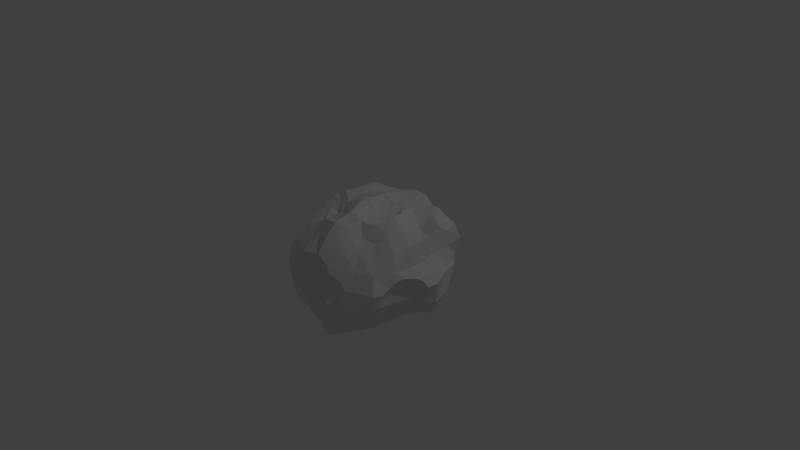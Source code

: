 # Source: asteroid_hi.blend  (saved by Blender 2.72.0; exported with 4.5.12 LTS)
import bpy
from mathutils import Matrix  # noqa: F401  (used for matrix-valued properties, if any)

bpy.ops.wm.read_factory_settings(use_empty=True)
scene = bpy.context.scene
scene.name = 'Scene'

# ---- collections
col_collection_1 = bpy.data.collections.new('Collection 1'); scene.collection.children.link(col_collection_1)

# ---- materials (node trees are filled in below, after node groups)
mat_material = bpy.data.materials.new('Material')
mat_material.alpha_threshold = 0.0
mat_material.use_transparent_shadow = False
mat_material.roughness = 0.5
mat_material.line_color = (0.0, 0.0, 0.0, 1.0)

# ---- material node trees

# ---- world
world_world = bpy.data.worlds.new('World'); scene.world = world_world
world_world.color = (0.05088, 0.05088, 0.05088)
world_world.use_sun_shadow = False
world_world.sun_shadow_jitter_overblur = 0.0
world_world.cycles.sampling_method = 'MANUAL'
world_world.cycles.sample_map_resolution = 256

# ---- cameras
cam_camera = bpy.data.cameras.new('Camera')
cam_camera.clip_end = 100.0
cam_camera.lens = 35.0
cam_camera.sensor_width = 32.0
cam_camera.sensor_height = 18.0
cam_camera.ortho_scale = 7.314
cam_camera.dof.focus_distance = 0.0
cam_camera.dof.aperture_fstop = 128.0

# ---- lights
light_lamp = bpy.data.lights.new('Lamp', 'POINT')
light_lamp.transmission_factor = 0.0
light_lamp.cutoff_distance = 30.0
light_lamp.energy = 100.0
light_lamp.shadow_buffer_clip_start = 1.001
light_lamp.shadow_soft_size = 0.1
light_lamp.shadow_maximum_resolution = 0.006
light_lamp.use_absolute_resolution = True
light_lamp.cycles.use_multiple_importance_sampling = False

# ---- meshes
me_cube = bpy.data.meshes.new('Cube')
me_cube.from_pydata([(0.4149, 0.5771, -0.5029), (0.4772, 0.4337, -0.5593), (0.3081, 0.4704, -0.6118), (0.2541, 0.6088, -0.5379), (0.6573, 0.5287, -0.4544), (0.4845, 0.3397, -0.6396), (0.2782, 0.6161, -0.366), (0.1241, 0.5355, -0.7144), (0.472, 0.6249, -0.355), (0.5357, 0.3381, -0.6151), (0.5981, 0.3406, -0.6004), (0.5301, 0.3392, -0.617), (0.3598, 0.2937, -0.6836), (0.3752, 0.3052, -0.6754), (0.09316, 0.7154, -0.4331), (0.09577, 0.7118, -0.6414), (0.3508, 0.2945, -0.6901), (0.7922, 0.5983, -0.2772), (0.6008, 0.3406, -0.5998), (0.8115, 0.3587, -0.5322), (0.4824, 0.2237, -0.5814), (0.2773, 0.2, -0.7196), (0.3229, 0.6603, -0.1569), (0.1031, 0.7398, -0.1873), (0.029, 0.7328, -0.6838), (0.3315, 0.2854, -0.7014), (0.1452, 0.3112, -0.7756), (0.559, 0.705, -0.1829), (0.9341, 0.393, -0.3223), (0.2538, 0.1467, -0.7237), (0.01441, 0.7971, -0.5668), (-0.05234, 0.8929, -0.4196), (-0.04834, 0.5992, -0.7822), (0.03415, 0.7477, -0.6754), (0.2771, 0.1997, -0.7196), (-0.0517, 0.339, -0.8736), (0.8319, 0.6285, -0.045), (0.9086, 0.3778, -0.05035), (0.7016, 0.318, -0.5891), (0.7303, 0.2203, -0.5177), (0.8746, 0.1403, -0.5484), (0.434, -0.02058, -0.6095), (0.2475, 0.1566, -0.7355), (0.4352, 0.9102, -0.02953), (0.2091, 1.054, -0.03139), (0.0003044, 0.8121, -0.5161), (-0.01508, 0.8302, -0.4818), (-0.05489, 0.9432, -0.2585), (-0.04813, 0.5801, -0.788), (-0.0487, 0.6568, -0.6143), (-0.05358, 0.5916, -0.7845), (0.145, 0.1109, -0.7853), (-0.05149, 0.1125, -0.9629), (0.665, 0.8229, -0.03362), (1.043, 0.1122, -0.04881), (0.7649, 0.2918, -0.5809), (0.7515, 0.3021, -0.5803), (0.6432, 0.04993, -0.515), (0.8695, 0.1538, -0.5492), (1.011, 0.1222, -0.3397), (0.8818, 0.1205, -0.5471), (0.2543, -0.08094, -0.757), (0.2428, 0.1352, -0.7387), (-0.04512, 1.158, -0.03998), (-0.01326, 0.8264, -0.4876), (-0.1512, 0.7793, -0.3843), (-0.1167, 0.9125, -0.3533), (-0.1275, 0.9144, -0.3468), (-0.05627, 0.5892, -0.7852), (-0.1918, 0.4986, -0.7367), (-0.1153, 0.536, -0.8022), (-0.08303, 0.1202, -0.9594), (0.7006, 0.8693, 0.197), (0.7415, 0.588, 0.1748), (0.715, 0.3168, 0.1552), (0.8554, 0.1793, -0.5578), (0.8158, 0.01932, -0.5084), (0.7938, -0.009686, -0.5082), (0.8102, -0.1121, -0.2707), (0.864, 0.09765, -0.5375), (0.652, -0.1749, -0.5631), (0.2458, 0.1126, -0.7383), (0.4234, -0.2518, -0.7054), (0.4555, 0.9858, 0.2116), (0.2183, 1.053, 0.2207), (-0.2685, 0.9745, -0.2768), (-0.1728, 0.9391, -0.313), (-0.2793, 0.981, -0.2728), (-0.06793, 0.5789, -0.788), (-0.2691, 0.579, -0.524), (0.00198, 0.02483, -0.9537), (-0.1853, 0.4946, -0.8153), (-0.1497, 0.1327, -0.9533), (-0.06771, 0.1128, -0.9625), (0.9161, -0.03444, -0.1676), (0.8344, 0.1124, 0.192), (0.7313, -0.09303, -0.5056), (0.7202, -0.068, -0.5307), (0.8974, -0.03937, -0.1867), (0.1681, 0.01336, -0.8471), (0.2367, -0.2274, -0.8788), (-0.04728, 1.054, 0.2134), (-0.3238, 0.8858, -0.2511), (-0.2852, 0.9794, -0.2704), (-0.302, 1.055, -0.03899), (-0.4122, 0.4394, -0.7072), (0.1588, -0.003119, -0.8608), (-0.05129, 0.1025, -0.9649), (-0.3005, 0.3695, -0.9447), (-0.2651, 0.4425, -0.8811), (-0.2551, 0.1313, -0.9522), (-0.06456, -0.003731, -0.9141), (-0.2184, 0.08577, -0.9237), (0.7238, 0.5712, 0.4044), (0.7216, 0.5927, 0.3957), (0.7208, 0.5578, 0.411), (1.001, -0.01849, -0.08072), (0.6721, 0.3063, 0.4017), (0.9768, -0.07631, 0.03385), (0.7634, -0.04367, -0.5197), (0.8943, -0.04206, -0.1896), (0.5602, -0.2535, -0.6496), (0.6716, -0.1589, -0.557), (0.1573, -0.04105, -0.8874), (0.2898, -0.2362, -0.8317), (0.6537, 0.8113, 0.393), (0.3731, 0.8119, 0.3741), (0.1692, 0.9018, 0.4235), (-0.3154, 1.067, 0.2265), (-0.3661, 0.7069, -0.3453), (-0.2977, 0.9762, -0.2653), (-0.2933, 0.4318, -0.8904), (-0.5146, 0.5619, -0.4771), (0.04086, -0.06844, -0.9532), (-0.298, 0.1239, -0.9569), (-0.2913, 0.1226, -0.955), (-0.2581, -0.09782, -0.8832), (0.714, 0.6339, 0.3797), (1.013, -0.02362, -0.06757), (0.9389, -0.06984, 0.01252), (0.8954, -0.03954, -0.184), (0.7886, 0.1107, 0.4562), (0.8549, -0.1359, 0.2031), (1.019, -0.04392, -0.02428), (0.7739, -0.2254, -0.271), (0.8359, -0.1208, -0.2431), (0.641, -0.1956, -0.5804), (0.4774, -0.2763, -0.6981), (0.7171, -0.09073, -0.5361), (0.6582, -0.1779, -0.5645), (0.1881, -0.1417, -0.9494), (0.3815, -0.2559, -0.7561), (0.2463, -0.2343, -0.8767), (0.6996, 0.6861, 0.3736), (-0.04404, 0.9529, 0.453), (-0.2409, 0.8582, 0.4023), (-0.442, 0.9192, -0.2607), (-0.5186, 0.9142, 0.1822), (-0.3587, 0.4293, -0.8569), (-0.4974, 0.4202, -0.8248), (-0.5639, 0.4788, -0.6374), (0.03296, -0.126, -0.9368), (-0.2835, 0.4339, -0.8938), (-0.309, 0.1166, -0.9556), (-0.1103, -0.2223, -0.8909), (-0.404, 0.02065, -0.9286), (0.7198, 0.5527, 0.4134), (0.6557, 0.609, 0.4043), (1.033, -0.05046, -0.04429), (0.8378, -0.1335, -0.08925), (0.8129, -0.1319, 0.4558), (0.6806, 0.3467, 0.6822), (0.9521, -0.1228, 0.06599), (0.7867, -0.186, -0.2706), (0.6489, -0.3011, -0.4582), (0.7913, -0.1773, -0.2672), (0.6501, -0.187, -0.5713), (0.5583, -0.2582, -0.6478), (0.4301, -0.2796, -0.7325), (0.2141, -0.1917, -0.9213), (0.04663, -0.1036, -0.9576), (0.4119, -0.2767, -0.7487), (0.377, -0.3084, -0.7536), (0.1938, -0.3765, -0.8923), (0.2403, -0.2313, -0.8837), (0.5838, 0.7913, 0.4353), (0.6738, 0.7524, 0.3884), (0.3344, 0.7288, 0.5691), (0.149, 0.7981, 0.6342), (-0.4528, 0.8063, 0.3725), (-0.4566, 0.8073, 0.3705), (-0.5485, 0.7515, -0.3084), (-0.5171, 0.8725, -0.2803), (-0.5181, 0.8845, -0.04223), (-0.4584, 0.8062, 0.3699), (-0.5354, 0.357, -0.8869), (-0.5025, 0.4213, -0.8219), (-0.5617, 0.4622, -0.6691), (-0.582, 0.4962, -0.6048), (0.06081, -0.1323, -0.974), (-0.3675, 0.07972, -0.9494), (-0.2963, -0.2861, -0.8842), (-0.4497, -0.1979, -0.9054), (0.6448, 0.7244, 0.3839), (0.7118, 0.5093, 0.4468), (0.8578, -0.2299, 0.05521), (0.7874, -0.1808, -0.2628), (0.709, -0.1229, 0.6009), (0.7082, 0.1161, 0.603), (0.7008, 0.4489, 0.5196), (0.7385, -0.3376, 0.4144), (0.9392, -0.1602, 0.08195), (0.7907, -0.1781, -0.2678), (0.7379, -0.352, -0.2632), (0.5422, -0.4749, -0.6312), (0.2031, -0.1725, -0.9377), (0.3814, -0.5727, -0.725), (0.5602, 0.7835, 0.4518), (0.62, 0.7953, 0.426), (0.6671, 0.7649, 0.3965), (0.4915, 0.7507, 0.5197), (-0.04104, 0.8036, 0.6362), (-0.1988, 0.7319, 0.5712), (-0.4269, 0.8111, 0.3839), (-0.602, 0.5866, -0.4843), (-0.6291, 0.6729, -0.4116), (-0.5036, 0.8883, -0.2753), (-0.507, 0.8939, -0.2577), (-0.7529, 0.8233, 0.1697), (-0.5306, 0.7814, 0.3399), (-0.6069, 0.4619, -0.6065), (-0.595, 0.5742, -0.4987), (-0.5881, 0.5105, -0.5871), (0.06397, -0.1492, -0.9849), (-0.01714, -0.3053, -0.9488), (-0.5586, 0.116, -0.9173), (-0.2107, -0.3994, -0.9179), (-0.4215, 0.03394, -0.9447), (-0.5034, -0.1338, -0.9371), (-0.4598, -0.02111, -0.9417), (0.6586, 0.4998, 0.4777), (0.5416, 0.708, 0.4574), (0.7642, -0.2985, -0.1149), (0.6294, -0.2997, 0.5229), (0.4344, 0.1129, 0.7406), (0.6982, 0.434, 0.545), (0.8177, -0.3807, 0.2042), (0.9166, -0.2154, 0.1019), (0.7322, -0.369, -0.2729), (0.6293, -0.5665, -0.4657), (0.1935, -0.1536, -0.9472), (0.1903, -0.6463, -0.8), (0.6377, 0.7955, 0.425), (0.6532, 0.7887, 0.4147), (0.656, 0.7854, 0.4099), (0.1355, 0.5476, 0.6481), (0.4623, 0.7299, 0.5624), (-0.04627, 0.5677, 0.6679), (-0.3195, 0.8025, 0.5058), (-0.4076, 0.8135, 0.3977), (-0.4851, 0.7133, 0.3718), (-0.6746, 0.501, -0.4255), (-0.6299, 0.7061, -0.393), (-0.5989, 0.7687, -0.3346), (-0.5369, 0.8464, -0.2935), (-0.451, 0.9148, -0.2629), (-0.693, 0.7647, -0.2161), (-0.7603, 0.817, -0.03828), (-0.6451, 0.7141, 0.3276), (-0.7509, 0.3256, -0.7478), (0.04889, -0.1984, -0.9865), (-0.4204, -0.3843, -0.9268), (-0.4471, -0.001183, -0.9434), (-0.4881, -0.2051, -0.9276), (-0.5528, -0.141, -0.9277), (0.5498, 0.5759, 0.5126), (0.7971, -0.4304, 0.01827), (0.4926, -0.1692, 0.7184), (0.5021, -0.1132, 0.7465), (0.5047, -0.1271, 0.7388), (0.4955, -0.1646, 0.7204), (0.3952, 0.3052, 0.6689), (0.588, 0.4645, 0.5941), (0.6967, 0.4252, 0.5734), (0.8915, -0.3108, 0.1169), (0.562, -0.486, 0.3298), (0.4604, -0.3836, 0.4613), (0.7321, -0.3694, -0.2731), (0.4429, -0.7391, -0.5318), (-0.04684, -0.4334, -1.001), (0.235, -0.833, -0.5746), (0.3618, 0.522, 0.6248), (0.4644, 0.6682, 0.5681), (0.4603, 0.7273, 0.5676), (-0.3207, 0.8052, 0.5022), (-0.3074, 0.7445, 0.5854), (-0.3783, 0.7361, 0.4452), (-0.3507, 0.8153, 0.4649), (-0.6303, 0.6893, -0.403), (-1.008, 0.6576, -0.04135), (-0.8658, 0.5977, 0.183), (-0.5588, 0.7645, 0.3373), (-0.8929, 0.3558, -0.5325), (-0.01541, -0.311, -0.9988), (-0.1255, -0.4149, -0.9793), (-0.7927, 0.1162, -0.7865), (-0.3006, -0.3966, -0.9247), (-0.4426, -0.3663, -0.9337), (-0.4902, -0.2215, -0.9286), (-0.5039, -0.1423, -0.9373), (0.8842, -0.3238, 0.1155), (0.8556, -0.3865, 0.09036), (0.7345, -0.4746, -0.1521), (0.4341, 0.09389, 0.7422), (0.4669, 0.0675, 0.7384), (0.4894, 0.02787, 0.7375), (0.5088, -0.07139, 0.7419), (0.3731, -0.2946, 0.6565), (0.3723, -0.2974, 0.655), (0.4315, -0.2625, 0.6696), (0.4182, -0.2744, 0.664), (0.5583, 0.4717, 0.6513), (0.4322, 0.1221, 0.7372), (0.6942, 0.4216, 0.5931), (0.6708, -0.596, 0.1695), (0.7278, -0.3944, -0.279), (0.4785, -0.8102, -0.3186), (-0.04612, -0.7537, -0.9112), (-0.0457, -0.8946, -0.612), (0.4569, 0.6584, 0.599), (0.142, 0.3072, 0.6808), (-0.04884, 0.3302, 0.7537), (0.454, 0.6727, 0.5926), (-0.2302, 0.5474, 0.6592), (-0.3232, 0.8082, 0.4987), (-0.3307, 0.6731, 0.5616), (-0.3104, 0.7063, 0.603), (-0.5965, 0.6814, 0.3514), (-0.4332, 0.6151, 0.4801), (-0.3313, 0.8153, 0.4908), (-0.8369, 0.5819, -0.2536), (-0.632, 0.7004, -0.3978), (-0.7724, 0.545, 0.3875), (-0.58, 0.7457, 0.343), (-0.9613, 0.1197, -0.5692), (-1.05, 0.4025, -0.3299), (-0.04657, -0.3423, -1.006), (-0.1539, -0.4211, -0.9683), (-0.7676, -0.1046, -0.7699), (-0.2455, -0.4197, -0.9378), (-0.4103, -0.3933, -0.9331), (-0.4279, -0.3861, -0.934), (-0.5573, -0.3952, -0.9416), (0.486, 0.5655, 0.6257), (0.5021, 0.539, 0.6341), (0.4698, 0.6087, 0.6131), (0.8507, -0.3993, 0.08273), (0.8214, -0.4609, 0.0398), (0.78, -0.5948, -0.08419), (0.4339, 0.09396, 0.7422), (0.3706, -0.2954, 0.6558), (0.6398, 0.418, 0.6681), (0.4186, 0.1604, 0.7232), (0.4324, 0.1142, 0.7402), (0.6441, 0.4161, 0.6684), (0.6757, 0.4153, 0.6513), (0.6711, 0.4062, 0.6708), (0.8167, -0.4742, 0.02654), (0.4262, -0.6813, 0.1779), (0.3608, -0.5638, 0.3623), (0.2873, -0.4276, 0.5028), (0.7101, -0.6476, -0.2842), (0.2355, -0.8787, -0.3267), (0.01363, -0.9503, -0.4003), (-0.3288, 0.6446, 0.6339), (-0.3328, 0.6316, 0.6394), (-0.6384, 0.7111, 0.3571), (-0.5615, 0.5829, 0.4249), (-1.043, 0.3962, -0.04739), (-0.6949, 0.6174, 0.4463), (-0.9372, 0.3609, 0.2027), (-0.6404, 0.7097, 0.3585), (-1.088, 0.1207, -0.3381), (-0.1388, -0.418, -0.9743), (-0.09151, -0.3845, -0.9967), (-0.2945, -0.4, -0.9269), (-0.4122, -0.3928, -0.9335), (-0.7577, -0.3321, -0.7646), (0.5051, 0.5353, 0.6353), (0.801, -0.5728, -0.04291), (0.7468, -0.5717, -0.2342), (0.7361, -0.5445, -0.252), (0.7308, -0.4468, -0.2661), (0.4324, 0.1113, 0.7405), (0.4324, 0.09482, 0.7419), (0.3656, -0.2979, 0.6552), (0.3566, 0.2326, 0.6986), (0.4302, 0.1244, 0.7088), (0.4324, 0.1129, 0.7403), (0.6481, 0.415, 0.6672), (0.7471, -0.6736, -0.04528), (0.4759, -0.7758, -0.04765), (0.3422, -0.3051, 0.6492), (0.2802, -0.3207, 0.6377), (0.2547, -0.3237, 0.6371), (0.1487, -0.3234, 0.6513), (0.3587, -0.8527, -0.1843), (-0.2871, -0.6527, -0.8081), (0.01153, -0.9505, -0.4012), (0.2411, 0.2687, 0.6906), (0.04135, 0.2697, 0.7253), (-0.4037, 0.2086, 0.6788), (-0.355, 0.5927, 0.657), (-0.4071, 0.5428, 0.6147), (-0.6584, 0.6826, 0.3768), (-0.6665, 0.5889, 0.4172), (-0.5083, 0.5143, 0.5356), (-0.6967, 0.6123, 0.4551), (-0.8109, 0.2169, 0.4649), (-1.016, 0.02493, -0.3599), (-1.073, 0.1186, -0.1878), (-0.835, -0.09831, -0.5117), (-0.5179, -0.636, -0.7954), (0.7825, -0.593, -0.07963), (0.7579, -0.5845, -0.2168), (0.4313, 0.08209, 0.7272), (0.3532, 0.2346, 0.698), (0.3556, 0.2321, 0.6969), (0.2067, -0.7951, 0.2098), (0.3051, -0.8174, 0.03747), (0.1701, -0.6735, 0.4225), (0.1371, -0.3332, 0.6553), (0.1177, -0.5167, 0.5864), (0.3071, -0.8643, -0.2327), (-0.3272, -0.8334, -0.5751), (0.05627, -0.9387, -0.3743), (-0.1549, -0.9317, -0.4169), (-0.04636, -0.9606, -0.4168), (0.1941, 0.2726, 0.6915), (0.1032, 0.2711, 0.7006), (0.01498, 0.2609, 0.7368), (-0.4398, 0.5114, 0.7014), (-0.06258, 0.1551, 0.7654), (-0.4137, 0.5299, 0.6898), (-0.3951, 0.5498, 0.6784), (-0.6147, 0.4908, 0.5255), (-1.06, 0.116, 0.0179), (-0.6999, 0.5891, 0.4844), (-0.6943, 0.5197, 0.6063), (-1.063, 0.1136, 0.2439), (-1.003, 0.006225, -0.3632), (-1.023, 0.0314, -0.3554), (-1.08, 0.07627, -0.2909), (-0.9561, -0.06538, -0.367), (-0.9155, -0.1214, -0.3645), (-0.6995, -0.5376, -0.6974), (-0.7633, -0.3149, -0.4745), (0.7805, -0.5951, -0.08392), (0.7802, -0.5952, -0.08496), (0.4308, 0.0761, 0.7207), (0.4308, 0.07686, 0.7211), (0.3315, 0.1242, 0.6566), (0.3324, -0.8133, 0.01904), (0.1096, -0.3363, 0.6598), (0.09635, -0.3371, 0.6623), (0.09354, -0.3364, 0.6631), (0.07703, -0.3247, 0.6712), (-0.04245, -0.3414, 0.6894), (0.3719, -0.8425, -0.1572), (0.3, -0.8659, -0.2388), (-0.1275, -0.9393, -0.417), (0.08949, -0.9322, -0.3403), (-0.009439, -0.8492, -0.2701), (-0.1619, -0.93, -0.4163), (0.2311, 0.2478, 0.6734), (0.1902, 0.2722, 0.691), (0.1439, 0.2533, 0.6866), (-0.01372, 0.2324, 0.7262), (0.09284, 0.222, 0.6763), (-0.003527, 0.2538, 0.7437), (-0.5735, 0.2109, 0.6763), (-0.4006, 0.06396, 0.6738), (-0.04813, 0.1982, 0.7634), (-0.4443, 0.5083, 0.7024), (-0.687, 0.5245, 0.5225), (-0.5193, 0.4659, 0.6428), (-1.069, 0.1323, -0.153), (-1.058, 0.1255, -0.04345), (-0.724, 0.1992, 0.6075), (-0.8706, 0.06154, 0.4939), (-0.8937, -0.1129, -0.3268), (-0.9278, 0.03056, -0.13), (-1.052, 0.05284, -0.3262), (-0.9081, -0.1316, -0.3641), (-0.5637, -0.799, -0.5614), (-0.8215, -0.3259, -0.2779), (-0.8165, -0.347, -0.2681), (0.3954, 0.04095, 0.6508), (0.3659, 0.02464, 0.6351), (0.3757, 0.03349, 0.6403), (0.06464, -0.8479, 0.2239), (-0.006839, -0.8485, 0.2711), (0.2731, -0.8232, 0.06518), (0.3586, -0.8136, -0.006686), (0.336, -0.8078, -0.01066), (-0.04496, -0.7419, 0.4612), (-0.04615, -0.5701, 0.6373), (0.01232, -0.273, 0.7), (0.02297, -0.2819, 0.6951), (0.3855, -0.8309, -0.1209), (0.2978, -0.8665, -0.2398), (0.1836, -0.908, -0.2757), (0.02579, 0.1087, 0.6771), (-0.03899, 0.2182, 0.7587), (-0.06257, 0.1151, 0.7683), (-0.6243, 0.4719, 0.6351), (-1.066, 0.1374, -0.131), (-1.064, 0.1372, -0.1078), (-0.9855, 0.08875, 0.07776), (-1.06, 0.1021, 0.1054), (-0.6829, 0.5522, 0.5813), (-0.6149, 0.4873, 0.6543), (-0.8985, -0.06965, 0.3746), (-0.812, -0.1911, -0.1149), (-0.8653, -0.2156, -0.335), (-0.7562, -0.6038, -0.4907), (-0.828, -0.3026, -0.2941), (-0.8151, -0.3629, -0.2734), (0.2638, 0.01176, 0.6082), (0.3217, 0.003046, 0.6248), (0.3377, 0.01523, 0.6282), (0.1771, 0.1182, 0.6444), (0.1006, -0.8466, 0.1977), (-0.0477, -0.8489, 0.298), (0.2195, -0.8426, 0.09115), (0.3827, -0.8225, -0.04651), (-0.2088, -0.5166, 0.5826), (-0.04534, -0.115, 0.8065), (0.01077, -0.2727, 0.7008), (-0.01681, -0.2614, 0.7189), (-0.02481, -0.2474, 0.7296), (-0.03949, -0.1468, 0.7876), (-0.03369, -0.1148, 0.8014), (0.3874, -0.8267, -0.09651), (0.248, -0.8198, -0.1155), (0.1627, -0.866, -0.2127), (0.2351, -0.8836, -0.2515), (-0.338, -0.9074, -0.3332), (0.1172, -0.9268, -0.3119), (0.2051, -0.8978, -0.2656), (0.1421, -0.8852, -0.2249), (-0.1642, -0.9296, -0.4154), (-0.2252, -0.8473, -0.2535), (-0.06452, 0.09934, 0.742), (-0.4903, 0.4919, 0.7072), (-0.5868, 0.0654, 0.6914), (-0.06245, 0.09704, 0.7712), (-0.523, 0.4774, 0.6986), (-0.6707, 0.5414, 0.6026), (-0.5795, 0.4766, 0.6741), (-1.058, 0.06344, 0.1756), (-0.6792, 0.5511, 0.5916), (-0.6505, 0.5261, 0.623), (-0.7404, 0.06336, 0.6219), (-1.021, -0.03905, 0.2833), (-0.838, -0.1028, 0.4745), (-0.866, -0.0726, 0.1229), (-0.5929, -0.8684, -0.339), (-0.8163, -0.4653, -0.2672), (-0.7706, -0.4371, -0.09156), (0.2592, -0.02071, 0.6191), (-0.03924, -0.7976, 0.1512), (0.12, -0.8501, 0.1756), (-0.08273, -0.8371, 0.2876), (0.1396, -0.8591, 0.1431), (0.1726, -0.8578, 0.1095), (0.1989, -0.8168, 0.0191), (-0.3551, -0.2022, 0.5504), (-0.03354, -0.114, 0.8017), (0.122, -0.8459, -0.1023), (0.122, -0.8568, -0.1427), (0.1768, -0.9102, -0.2776), (0.1344, -0.8796, -0.2132), (-0.286, -0.9208, -0.3367), (-0.1333, -0.7937, -0.05418), (0.1263, -0.01482, 0.6208), (0.006418, -0.004406, 0.7031), (-0.5418, -0.05197, 0.597), (-0.04705, 0.05248, 0.7795), (-0.9737, -0.02369, 0.2781), (-1.057, 0.05547, 0.1835), (-0.7063, -0.06095, 0.5841), (-1.046, 0.0002488, 0.2398), (-0.877, -0.1102, 0.3957), (-0.7885, -0.2884, 0.1034), (-0.81, -0.6595, -0.2892), (-0.8167, -0.5197, -0.2629), (0.1653, -0.03902, 0.6278), (0.2355, -0.02065, 0.6197), (0.09988, -0.8201, -0.0322), (-0.09785, -0.8351, 0.2784), (0.1482, -0.8594, 0.08756), (-0.2556, -0.6589, 0.4171), (-0.391, -0.451, 0.5159), (-0.03347, -0.1136, 0.8019), (-0.3861, -0.06737, 0.6368), (0.1243, -0.8446, -0.09492), (-0.3815, -0.9217, -0.2826), (0.145, -0.923, -0.2749), (0.1487, -0.9067, -0.2563), (-0.318, -0.9167, -0.3132), (-0.3638, -0.8409, -0.06837), (-0.01986, -0.03002, 0.7652), (-0.8579, -0.2454, 0.2932), (-0.8761, -0.1128, 0.3962), (-0.6288, -0.161, 0.5038), (-0.6085, -0.8857, -0.0485), (-0.7989, -0.4706, 0.1607), (-0.8223, -0.5511, -0.2348), (-0.8194, -0.6135, -0.06885), (0.1166, -0.04411, 0.6394), (0.1538, -0.03934, 0.63), (0.1699, -0.8589, 0.11), (0.1298, -0.8423, 0.01746), (0.1258, -0.8414, -0.0661), (-0.4786, -0.1586, 0.4808), (-0.0345, -0.1021, 0.8006), (-0.03489, -0.1076, 0.8015), (-0.4005, -0.9283, -0.2595), (-0.3713, -0.9201, -0.2902), (-0.2544, -0.8117, 0.1695), (0.045, -0.0449, 0.6686), (0.09196, -0.04022, 0.6474), (-0.01681, -0.03937, 0.7585), (0.00486, -0.03526, 0.7313), (0.02457, -0.04483, 0.7081), (-0.03291, 0.01081, 0.7815), (-0.8431, -0.1644, 0.3947), (-0.832, -0.1886, 0.3865), (-0.7686, -0.2347, 0.438), (-0.8609, -0.7047, -0.04351), (-0.4638, -0.9565, -0.1673), (-0.8434, -0.615, -0.1312), (-0.1511, -0.8362, 0.2741), (0.1572, -0.8663, 0.1044), (0.1638, -0.863, 0.1078), (0.1325, -0.84, -0.02746), (-0.4573, -0.5682, 0.3673), (-0.5252, -0.3636, 0.4344), (-0.03343, -0.08386, 0.7972), (0.129, -0.8407, -0.04741), (-0.3412, -0.9187, -0.3042), (-0.4101, -0.87, 0.1322), (-0.4247, -0.8743, 0.1078), (-0.02008, -0.03767, 0.7674), (-0.01134, -0.02616, 0.7801), (-0.8136, -0.2267, 0.373), (-0.8049, -0.2555, 0.3545), (-0.7934, -0.6296, 0.189), (-0.5024, -0.9434, -0.07146), (-0.8556, -0.5961, 0.07766), (-0.8461, -0.5473, 0.1486), (-0.8513, -0.6212, -0.09293), (-0.8657, -0.6286, -0.0637), (0.1583, -0.867, 0.1051), (-0.293, -0.857, 0.2476), (0.1586, -0.8667, 0.1053), (-0.3277, -0.8684, 0.2348), (-0.3257, -0.868, 0.2362), (-0.03326, -0.08092, 0.7967), (-0.02757, -0.06856, 0.7927), (-0.3297, -0.8688, 0.2332), (-0.5364, -0.7248, 0.1924), (-0.443, -0.8908, 0.06058), (-0.01981, -0.04794, 0.7817), (-0.6807, -0.5131, 0.3466), (-0.8488, -0.448, 0.2325), (-0.503, -0.9433, -0.06935), (-0.871, -0.6122, 0.02559), (-0.849, -0.4938, 0.1954), (-0.8774, -0.6284, -0.04246), (-0.02857, -0.06658, 0.7838), (-0.5031, -0.9433, -0.06837), (-0.4768, -0.9194, 0.003199), (-0.501, -0.9466, -0.0458), (0.4868, 0.0325, 0.7154), (0.3821, -0.008565, 0.659), (0.5167, -0.1233, 0.7164), (0.4674, -0.1093, 0.6619), (0.3472, -0.1897, 0.6252), (0.221, -0.08975, 0.6381), (0.4304, -0.2607, 0.6606), (0.1934, -0.2474, 0.6263), (0.06505, -0.18, 0.6606), (-0.01264, -0.09282, 0.7222), (0.0949, -0.3358, 0.6616), (-0.02618, -0.245, 0.718), (-0.0477, -0.1039, 0.7874)], [], [(3, 0, 1, 2), (1, 0, 8, 4), (2, 1, 9, 11, 5), (3, 6, 8, 0), (2, 7, 15, 3), (9, 1, 4, 10), (12, 2, 5, 13), (6, 3, 15, 14), (16, 7, 2, 12), (4, 8, 27, 17), (10, 18, 39, 20, 11, 9), (4, 19, 38, 18, 10), (13, 5, 11, 20), (6, 22, 27, 8), (14, 23, 22, 6), (32, 24, 33, 15, 7, 48), (12, 13, 20, 29, 21, 25, 16), (25, 26, 7, 16), (17, 28, 19, 4), (15, 30, 45, 64, 14), (46, 31, 47, 23, 14, 64), (34, 26, 25, 21), (26, 35, 48, 7), (17, 27, 53, 36), (28, 17, 36, 37), (28, 40, 58, 75, 19), (20, 41, 29), (42, 34, 21, 29), (22, 43, 53, 27), (23, 44, 43, 22), (30, 15, 33), (49, 24, 32, 50), (33, 24, 49, 45, 30), (26, 34, 42, 62, 81, 51), (35, 26, 51, 52), (37, 54, 59, 28), (19, 55, 56, 38), (18, 38, 56, 39), (20, 39, 57), (40, 28, 59, 60), (20, 57, 41), (29, 41, 61), (62, 42, 29), (65, 66, 31, 46), (67, 47, 31, 66), (47, 63, 44, 23), (32, 48, 68, 50), (48, 35, 91, 70, 88), (93, 71, 92, 110, 135, 35, 52), (53, 72, 73, 36), (36, 73, 74, 37), (37, 74, 95, 54), (55, 19, 75), (56, 55, 75, 58, 39), (76, 77, 57, 39), (40, 60, 79, 76, 39, 58), (60, 59, 78, 79), (41, 57, 80), (61, 41, 82), (62, 29, 61, 106, 99, 81), (53, 43, 83, 72), (43, 44, 84, 83), (44, 63, 101, 84), (49, 65, 46, 64, 45), (66, 65, 102, 86, 67), (85, 47, 67, 86), (87, 63, 47, 85), (68, 48, 88), (68, 88, 70, 69, 49, 50), (69, 89, 49), (106, 123, 180, 133, 90, 107, 52, 51, 99), (94, 98, 120, 145, 78, 59, 54, 168, 138, 116), (78, 96, 119, 77, 76, 79), (41, 80, 82), (119, 97, 148, 122, 80, 57, 77), (61, 82, 100), (89, 65, 49), (87, 85, 86, 102, 130, 103), (103, 104, 63, 87), (105, 89, 69), (35, 108, 162, 109, 91), (70, 91, 109, 69), (92, 71, 111, 112), (93, 52, 107), (113, 73, 72, 114), (74, 73, 113, 115, 117), (74, 117, 141, 95), (95, 142, 211, 172, 118, 143, 168, 54), (82, 80, 176, 146, 121, 147), (99, 51, 81), (123, 106, 61, 100), (151, 124, 152, 100, 82, 178, 181), (72, 83, 126, 125), (83, 84, 127, 126), (84, 101, 154, 127), (89, 129, 65), (103, 130, 156, 265, 227, 193, 104), (104, 128, 101, 63), (69, 109, 162, 131, 105), (132, 89, 105), (90, 111, 71, 93, 107), (134, 108, 35, 135), (110, 92, 112), (111, 136, 112), (113, 114, 137, 167, 166, 115), (72, 125, 219, 186, 153, 137, 114), (94, 116, 139, 140), (98, 94, 140), (96, 78, 175, 212, 173, 144, 213, 174), (119, 96, 97), (120, 98, 140), (122, 149, 80), (123, 100, 179, 215, 250, 150), (128, 155, 154, 101), (132, 129, 89), (129, 102, 65), (156, 130, 102), (128, 104, 193, 157), (131, 158, 159, 105), (132, 105, 197, 160, 198), (90, 133, 161, 111), (134, 163, 235, 195, 108), (110, 112, 165, 200, 163, 134, 135), (164, 136, 111), (112, 136, 165), (209, 245, 283, 323, 171, 117, 115, 166, 204), (139, 169, 140), (117, 171, 208, 141), (142, 95, 141, 170), (118, 139, 116, 138, 143), (97, 96, 148), (140, 206, 212, 175, 145, 120), (175, 78, 145), (146, 174, 177, 121), (147, 178, 82), (148, 96, 174, 146, 176, 149, 122), (149, 176, 80), (123, 150, 233, 199, 180), (151, 182, 183, 124), (124, 183, 215, 179, 184, 152), (152, 184, 100), (125, 126, 187, 293, 256, 220, 217, 185, 218, 252), (126, 127, 188, 187), (127, 154, 221, 188), (189, 155, 128, 190), (132, 191, 129), (191, 102, 129), (192, 226, 265, 156, 102, 191), (128, 157, 194, 190), (108, 158, 131, 162), (159, 158, 108, 195, 196), (159, 196, 197, 105), (133, 180, 199, 161), (161, 164, 111), (164, 201, 136), (136, 202, 165), (137, 153, 203, 167), (138, 168, 143), (139, 205, 169), (169, 206, 140), (170, 141, 208, 207), (170, 210, 246, 142), (118, 172, 139), (144, 173, 206), (177, 174, 249, 214), (178, 147, 121, 177, 182, 181), (184, 179, 100), (181, 182, 151), (182, 216, 251, 183), (153, 186, 203), (155, 222, 221, 154), (224, 225, 191, 132), (157, 193, 267, 228), (132, 198, 232, 231, 224), (160, 230, 232, 198), (197, 196, 195, 269, 230, 160), (199, 233, 270, 234, 161), (161, 234, 164), (163, 200, 237, 272, 235), (164, 236, 201), (136, 201, 202), (237, 200, 165), (238, 239, 165, 202), (204, 166, 167, 240), (241, 167, 203), (172, 211, 247, 205, 139), (205, 242, 169), (169, 242, 206), (207, 243, 210, 170), (208, 171, 281, 244), (173, 212, 206), (248, 249, 174, 213), (216, 182, 177, 214), (185, 217, 241, 203), (125, 253, 254, 219), (263, 264, 192, 191), (227, 226, 192, 264), (228, 268, 343, 301, 229, 194, 157), (232, 230, 261, 231), (234, 236, 164), (236, 271, 201), (201, 271, 202), (165, 239, 272, 237), (209, 204, 240), (275, 240, 167), (275, 167, 241), (276, 242, 205), (277, 243, 207, 278, 279, 280), (245, 209, 240, 282), (210, 285, 324, 246), (243, 286, 285, 210), (211, 142, 246, 284, 247), (248, 213, 144, 206, 242, 287), (248, 287, 325, 392, 371, 249), (249, 288, 216, 214), (215, 183, 289, 250), (150, 250, 289, 346, 303, 270, 233), (183, 251, 327, 289), (251, 216, 288, 290), (217, 220, 241), (254, 218, 185, 203, 186, 219), (254, 253, 252, 218), (253, 125, 252), (291, 187, 188, 255), (255, 188, 221, 257), (220, 256, 292, 241), (221, 222, 333, 257), (294, 258, 295, 222, 155, 339, 334), (223, 189, 190, 194, 229, 260), (259, 223, 260, 296), (339, 155, 189, 223, 259, 297), (298, 225, 224, 231, 261), (225, 298, 341, 262, 263, 191), (226, 227, 265), (266, 227, 264, 263, 262), (267, 193, 227, 266), (267, 299, 300, 228), (228, 300, 342, 268), (269, 302, 261, 230), (270, 303, 234), (234, 304, 383, 347, 236), (305, 269, 195, 235), (236, 349, 385, 306, 350, 271), (307, 308, 202, 271), (308, 273, 309, 238, 202), (309, 274, 235, 272, 239, 238), (282, 240, 275), (292, 275, 241), (247, 284, 310, 205), (310, 311, 276, 205), (276, 312, 242), (278, 207, 208, 244, 313, 314, 315, 316), (317, 318, 243, 277, 319, 320), (361, 321, 388, 291, 281, 171, 366, 399, 364), (244, 281, 330, 438, 409, 426, 396, 362, 322, 363), (245, 282, 361, 364, 283), (284, 246, 356, 311, 310), (243, 318, 370, 286), (288, 249, 371, 326), (290, 328, 327, 251), (187, 291, 388, 354, 353, 355, 329), (255, 330, 281, 291), (257, 331, 330, 255), (256, 293, 332, 292), (293, 187, 329, 332), (258, 294, 296, 335), (336, 295, 258, 335), (295, 336, 374, 333, 222), (229, 301, 337, 260), (259, 296, 294, 334, 297), (338, 296, 260), (298, 261, 340, 341), (267, 266, 340, 299), (302, 269, 305, 344), (302, 345, 340, 261), (304, 234, 303, 346, 384), (305, 235, 274, 348), (351, 307, 271), (308, 307, 351, 386, 352, 274, 273), (273, 274, 309), (353, 354, 282, 275), (355, 353, 275, 292), (311, 356, 357, 276), (276, 358, 312), (325, 287, 242, 312), (313, 244, 359), (360, 318, 317), (283, 364, 399, 365, 323), (366, 171, 323, 365), (324, 367, 357, 356, 246), (324, 285, 369, 368), (285, 286, 370, 369), (326, 372, 290, 288), (349, 347, 383, 289, 327, 385), (290, 373, 408, 437, 328), (257, 333, 411, 331), (332, 329, 355, 292), (375, 374, 336, 335), (337, 301, 343, 376), (377, 260, 337), (338, 260, 377), (335, 296, 338), (334, 339, 297), (341, 340, 266, 262), (299, 378, 380, 300), (417, 379, 414, 381, 268, 342), (300, 380, 418, 342), (343, 268, 381, 376), (344, 382, 345, 302), (347, 349, 236), (305, 348, 421, 344), (422, 352, 386, 350, 306, 407), (350, 386, 351, 271), (348, 274, 352, 387), (354, 388, 321, 282), (367, 389, 423, 358, 276, 357), (390, 391, 312, 358), (312, 391, 392, 325), (359, 244, 393, 394), (395, 318, 360), (321, 361, 282), (322, 362, 397), (322, 397, 425, 394, 393, 398, 363), (244, 363, 398), (399, 366, 365), (367, 324, 400, 389), (368, 401, 400, 324), (370, 318, 395, 402, 403, 404, 405), (326, 371, 400, 401), (327, 328, 434, 407), (290, 372, 471, 435, 373), (410, 439, 476, 330, 331, 440), (374, 375, 412, 444, 333), (412, 375, 335, 413), (381, 414, 415, 337, 376), (377, 337, 415), (416, 338, 377), (335, 338, 413), (345, 378, 299, 340), (382, 344, 453, 450, 419, 451, 492), (382, 420, 486, 516, 517, 487, 378, 345), (346, 289, 384), (384, 289, 383, 304), (385, 327, 407, 306), (348, 387, 456, 421), (390, 358, 458, 424), (391, 390, 424, 371, 392), (393, 244, 398), (362, 396, 427, 397), (389, 400, 371, 424, 458, 457, 423), (368, 369, 430, 428), (369, 370, 432, 430), (431, 432, 370, 405), (408, 373, 435, 472, 473, 436), (411, 333, 444, 443, 441), (331, 411, 481, 514, 442, 482), (443, 444, 412, 413), (377, 415, 445), (416, 377, 445), (413, 338, 416), (487, 446, 449, 380, 378), (417, 342, 448, 561, 520, 447), (414, 379, 415), (342, 418, 488, 448), (380, 449, 489, 418), (420, 382, 452), (453, 344, 421, 454), (422, 455, 387, 352), (423, 457, 358), (425, 397, 459, 460), (396, 426, 427), (397, 427, 461), (433, 406, 468), (470, 434, 328, 437), (436, 470, 437, 408), (426, 409, 474, 427), (409, 438, 475, 474), (330, 476, 475, 438), (439, 410, 477, 478), (410, 440, 479, 477), (445, 415, 484), (485, 416, 445), (485, 413, 416), (419, 450, 490, 491), (452, 382, 492), (453, 454, 493, 490, 450), (454, 421, 495, 526, 524, 493), (422, 494, 525, 455), (387, 455, 525, 456), (495, 421, 456, 496), (457, 458, 358), (459, 397, 497), (397, 461, 498, 499, 497), (427, 474, 461), (500, 428, 430, 501), (368, 428, 534, 502, 429), (535, 401, 368, 429, 462, 503), (462, 429, 502, 576, 504), (430, 432, 506, 505), (506, 432, 431, 463, 464, 465, 466, 467), (507, 467, 466, 508), (326, 401, 535, 543, 509, 468, 406), (546, 372, 326, 406, 433, 469, 510), (473, 551, 583, 547, 434, 470, 436), (494, 422, 407, 434), (372, 511, 581, 608, 548, 471), (471, 548, 609, 550, 472, 435), (475, 476, 439, 478, 474), (478, 477, 512), (479, 513, 477), (513, 479, 440, 331, 482), (441, 483, 554, 480, 411), (411, 480, 555, 481), (553, 477, 513, 482, 442), (485, 483, 441, 443, 413), (515, 445, 484), (484, 415, 379, 417, 447), (485, 445, 515), (517, 518, 519, 446, 487), (519, 560, 590, 449, 446), (418, 489, 563, 488), (489, 449, 592, 564, 522), (419, 491, 516, 486, 451), (490, 523, 491), (451, 486, 420, 452, 492), (495, 496, 527, 569, 523, 526), (456, 525, 595, 568, 527, 496), (498, 461, 528, 529, 530), (474, 531, 461), (500, 501, 533, 573, 571, 532), (500, 532, 572, 574, 428), (501, 430, 505, 533), (503, 462, 504), (506, 467, 577, 536), (537, 467, 507, 538, 539, 540, 541, 542), (509, 544, 469, 433, 468), (469, 544, 545, 510), (434, 547, 567, 494), (511, 372, 549), (551, 473, 472, 552), (531, 478, 512), (477, 553, 512), (481, 605, 537, 588, 556, 514), (553, 442, 514, 556), (557, 554, 483, 485), (515, 484, 520, 561, 558), (447, 520, 484), (559, 557, 485, 515), (489, 522, 593, 614, 565), (524, 526, 523, 490), (523, 566, 491), (493, 524, 490), (494, 567, 595, 525), (461, 531, 528), (529, 528, 570), (474, 478, 531), (533, 505, 602, 600, 573), (428, 574, 666, 645, 622, 575, 534), (502, 534, 575, 576), (543, 535, 503, 504), (506, 536, 602, 505), (578, 537, 542), (467, 537, 605, 577), (509, 543, 504, 544), (579, 580, 545, 544), (545, 581, 511, 549, 546, 510), (549, 372, 546), (582, 580, 579, 606, 599, 472, 550), (551, 552, 629, 651, 610, 583), (472, 584, 552), (531, 512, 585), (512, 553, 586), (554, 557, 559, 521, 562, 448, 488, 480), (480, 488, 563, 555), (555, 587, 605, 481), (556, 588, 636, 612, 553), (515, 558, 562, 521), (521, 559, 515), (517, 516, 491, 518), (560, 519, 518, 589), (561, 448, 562, 558), (589, 593, 522, 564), (565, 591, 563, 489), (523, 594, 566), (491, 566, 518), (569, 594, 523), (527, 568, 596, 569), (528, 531, 585), (528, 585, 597, 598, 570), (572, 532, 571, 599), (622, 601, 623, 576, 575), (504, 576, 544), (536, 577, 625, 603), (604, 537, 578), (579, 544, 576, 624, 606), (580, 582, 545), (629, 607, 628, 641, 567, 547, 651), (599, 584, 472), (552, 584, 611), (585, 512, 586), (586, 553, 612), (564, 592, 590, 560, 589), (566, 589, 518), (592, 449, 590), (563, 591, 587, 555), (589, 613, 637, 614, 593), (591, 565, 639, 615), (594, 613, 566), (567, 616, 640, 595), (568, 595, 640, 662, 642, 618, 596), (569, 617, 594), (596, 618, 619, 569), (585, 620, 621, 597), (573, 600, 643, 630, 571), (623, 601, 644, 664, 574, 572, 599, 646), (599, 571, 584), (536, 603, 647, 602), (626, 537, 604, 627), (577, 605, 587, 625), (581, 545, 582, 550, 609, 608), (610, 547, 583), (609, 548, 608), (607, 629, 552, 611), (584, 630, 611), (585, 586, 631, 632, 620), (631, 586, 612, 633, 634, 635), (591, 615, 625, 587), (613, 589, 566), (638, 565, 614, 637), (617, 613, 594), (619, 617, 569), (618, 642, 619), (584, 571, 630), (600, 602, 668, 665, 643), (622, 645, 644, 601), (623, 646, 650, 624, 576), (603, 625, 615, 648), (537, 626, 649), (588, 537, 649, 669, 670, 655, 636), (650, 599, 606, 624), (651, 547, 610), (652, 653, 611, 630), (633, 612, 654), (636, 655, 612), (656, 638, 637, 613), (565, 638, 656, 657, 639), (615, 639, 675, 648), (613, 617, 676, 657, 656), (660, 661, 617, 619), (642, 662, 663, 619), (602, 647, 667, 668), (646, 599, 650), (659, 641, 628), (654, 612, 655, 674), (672, 658, 640, 616), (659, 677, 682, 684, 616, 567, 641), (660, 619, 663, 680, 678), (661, 660, 678, 640, 658, 679), (661, 679, 676, 617), (662, 640, 680, 663), (643, 665, 630), (664, 644, 645, 666), (666, 574, 664), (647, 672, 671, 667), (667, 671, 652, 630, 665, 668), (675, 647, 603, 648), (674, 655, 670, 681), (677, 659, 628, 607, 611), (671, 672, 673, 653, 652), (658, 675, 639, 657, 676, 679), (680, 640, 678), (647, 675, 658, 672), (673, 683, 682, 677, 611, 653), (683, 673, 672, 616, 684), (683, 684, 682), (314, 313, 359, 394, 425, 460, 685), (315, 314, 685), (460, 459, 497, 499, 686, 685), (316, 315, 685, 687), (685, 686, 688), (499, 498, 530, 686), (687, 279, 278, 316), (688, 687, 685), (686, 689, 688), (530, 529, 570, 598, 690, 686), (280, 279, 687), (688, 691, 687), (690, 689, 686), (688, 689, 691), (598, 597, 621, 690), (691, 319, 277, 280, 687), (690, 692, 689), (403, 402, 691, 689), (621, 620, 632, 693, 690), (320, 319, 691), (690, 693, 692), (404, 403, 689, 692), (691, 402, 395, 360, 317, 320), (632, 631, 635, 694, 693), (693, 695, 692), (692, 695, 463, 431, 405, 404), (694, 696, 693), (635, 634, 694), (696, 538, 507, 508, 695, 693), (464, 463, 695), (697, 696, 694), (634, 633, 654, 674, 681, 697, 694), (696, 539, 538), (508, 466, 465, 695), (465, 464, 695), (541, 540, 696, 697), (681, 670, 669, 697), (540, 539, 696), (627, 604, 578, 542, 541, 697), (669, 649, 626, 627, 697)])
_uv = me_cube.uv_layers.new(name='UVMap')
_uv.uv.foreach_set('vector', [0.0, 0.0, 1.0, 0.0, 1.0, 1.0, 0.0, 1.0, 0.0, 0.0, 1.0, 0.0, 1.0, 1.0, 0.0, 1.0, 0.5, 1.0, 0.9755, 0.6545, 0.7939, 0.09549, 0.2061, 0.09549, 0.02447, 0.6545, 0.0, 0.0, 1.0, 0.0, 1.0, 1.0, 0.0, 1.0, 0.0, 0.0, 1.0, 0.0, 1.0, 1.0, 0.0, 1.0, 0.0, 0.0, 1.0, 0.0, 1.0, 1.0, 0.0, 1.0, 0.0, 0.0, 1.0, 0.0, 1.0, 1.0, 0.0, 1.0, 0.0, 0.0, 1.0, 0.0, 1.0, 1.0, 0.0, 1.0, 0.0, 0.0, 1.0, 0.0, 1.0, 1.0, 0.0, 1.0, 0.0, 0.0, 1.0, 0.0, 1.0, 1.0, 0.0, 1.0, 0.5, 1.0, 0.933, 0.75, 0.933, 0.25, 0.5, 0.0, 0.06699, 0.25, 0.06699, 0.75, 0.5, 1.0, 0.9755, 0.6545, 0.7939, 0.09549, 0.2061, 0.09549, 0.02447, 0.6545, 0.0, 0.0, 1.0, 0.0, 1.0, 1.0, 0.0, 1.0, 0.0, 0.0, 1.0, 0.0, 1.0, 1.0, 0.0, 1.0, 0.0, 0.0, 1.0, 0.0, 1.0, 1.0, 0.0, 1.0, 0.5, 1.0, 0.933, 0.75, 0.933, 0.25, 0.5, 0.0, 0.06699, 0.25, 0.06699, 0.75, 0.5, 1.0, 0.8909, 0.8117, 0.9875, 0.3887, 0.7169, 0.04952, 0.2831, 0.04952, 0.01254, 0.3887, 0.1091, 0.8117, 0.0, 0.0, 1.0, 0.0, 1.0, 1.0, 0.0, 1.0, 0.0, 0.0, 1.0, 0.0, 1.0, 1.0, 0.0, 1.0, 0.5, 1.0, 0.9755, 0.6545, 0.7939, 0.09549, 0.2061, 0.09549, 0.02447, 0.6545, 0.5, 1.0, 0.933, 0.75, 0.933, 0.25, 0.5, 0.0, 0.06699, 0.25, 0.06699, 0.75, 0.0, 0.0, 1.0, 0.0, 1.0, 1.0, 0.0, 1.0, 0.0, 0.0, 1.0, 0.0, 1.0, 1.0, 0.0, 1.0, 0.0, 0.0, 1.0, 0.0, 1.0, 1.0, 0.0, 1.0, 0.0, 0.0, 1.0, 0.0, 1.0, 1.0, 0.0, 1.0, 0.5, 1.0, 0.9755, 0.6545, 0.7939, 0.09549, 0.2061, 0.09549, 0.02447, 0.6545, 0.0, 0.0, 1.0, 0.0, 1.0, 1.0, 0.0, 0.0, 1.0, 0.0, 1.0, 1.0, 0.0, 1.0, 0.0, 0.0, 1.0, 0.0, 1.0, 1.0, 0.0, 1.0, 0.0, 0.0, 1.0, 0.0, 1.0, 1.0, 0.0, 1.0, 0.0, 0.0, 1.0, 0.0, 1.0, 1.0, 0.0, 0.0, 1.0, 0.0, 1.0, 1.0, 0.0, 1.0, 0.5, 1.0, 0.9755, 0.6545, 0.7939, 0.09549, 0.2061, 0.09549, 0.02447, 0.6545, 0.5, 1.0, 0.933, 0.75, 0.933, 0.25, 0.5, 0.0, 0.06699, 0.25, 0.06699, 0.75, 0.0, 0.0, 1.0, 0.0, 1.0, 1.0, 0.0, 1.0, 0.0, 0.0, 1.0, 0.0, 1.0, 1.0, 0.0, 1.0, 0.0, 0.0, 1.0, 0.0, 1.0, 1.0, 0.0, 1.0, 0.0, 0.0, 1.0, 0.0, 1.0, 1.0, 0.0, 1.0, 0.0, 0.0, 1.0, 0.0, 1.0, 1.0, 0.0, 0.0, 1.0, 0.0, 1.0, 1.0, 0.0, 1.0, 0.0, 0.0, 1.0, 0.0, 1.0, 1.0, 0.0, 0.0, 1.0, 0.0, 1.0, 1.0, 0.0, 0.0, 1.0, 0.0, 1.0, 1.0, 0.0, 0.0, 1.0, 0.0, 1.0, 1.0, 0.0, 1.0, 0.0, 0.0, 1.0, 0.0, 1.0, 1.0, 0.0, 1.0, 0.0, 0.0, 1.0, 0.0, 1.0, 1.0, 0.0, 1.0, 0.0, 0.0, 1.0, 0.0, 1.0, 1.0, 0.0, 1.0, 0.5, 1.0, 0.9755, 0.6545, 0.7939, 0.09549, 0.2061, 0.09549, 0.02447, 0.6545, 0.5, 1.0, 0.8909, 0.8117, 0.9875, 0.3887, 0.7169, 0.04952, 0.2831, 0.04952, 0.01254, 0.3887, 0.1091, 0.8117, 0.0, 0.0, 1.0, 0.0, 1.0, 1.0, 0.0, 1.0, 0.0, 0.0, 1.0, 0.0, 1.0, 1.0, 0.0, 1.0, 0.0, 0.0, 1.0, 0.0, 1.0, 1.0, 0.0, 1.0, 0.0, 0.0, 1.0, 0.0, 1.0, 1.0, 0.5, 1.0, 0.9755, 0.6545, 0.7939, 0.09549, 0.2061, 0.09549, 0.02447, 0.6545, 0.0, 0.0, 1.0, 0.0, 1.0, 1.0, 0.0, 1.0, 0.5, 1.0, 0.933, 0.75, 0.933, 0.25, 0.5, 0.0, 0.06699, 0.25, 0.06699, 0.75, 0.0, 0.0, 1.0, 0.0, 1.0, 1.0, 0.0, 1.0, 0.0, 0.0, 1.0, 0.0, 1.0, 1.0, 0.0, 0.0, 1.0, 0.0, 1.0, 1.0, 0.5, 1.0, 0.933, 0.75, 0.933, 0.25, 0.5, 0.0, 0.06699, 0.25, 0.06699, 0.75, 0.0, 0.0, 1.0, 0.0, 1.0, 1.0, 0.0, 1.0, 0.0, 0.0, 1.0, 0.0, 1.0, 1.0, 0.0, 1.0, 0.0, 0.0, 1.0, 0.0, 1.0, 1.0, 0.0, 1.0, 0.5, 1.0, 0.9755, 0.6545, 0.7939, 0.09549, 0.2061, 0.09549, 0.02447, 0.6545, 0.5, 1.0, 0.9755, 0.6545, 0.7939, 0.09549, 0.2061, 0.09549, 0.02447, 0.6545, 0.0, 0.0, 1.0, 0.0, 1.0, 1.0, 0.0, 1.0, 0.0, 0.0, 1.0, 0.0, 1.0, 1.0, 0.0, 1.0, 0.0, 0.0, 1.0, 0.0, 1.0, 1.0, 0.5, 1.0, 0.933, 0.75, 0.933, 0.25, 0.5, 0.0, 0.06699, 0.25, 0.06699, 0.75, 0.0, 0.0, 1.0, 0.0, 1.0, 1.0, 0.5, 1.0, 0.8214, 0.883, 0.9924, 0.5868, 0.933, 0.25, 0.671, 0.03015, 0.329, 0.03015, 0.06699, 0.25, 0.007596, 0.5868, 0.1786, 0.883, 0.5, 1.0, 0.7939, 0.9045, 0.9755, 0.6545, 0.9755, 0.3455, 0.7939, 0.09549, 0.5, 0.0, 0.2061, 0.09549, 0.02447, 0.3455, 0.02447, 0.6545, 0.2061, 0.9045, 0.5, 1.0, 0.933, 0.75, 0.933, 0.25, 0.5, 0.0, 0.06699, 0.25, 0.06699, 0.75, 0.0, 0.0, 1.0, 0.0, 1.0, 1.0, 0.5, 1.0, 0.8909, 0.8117, 0.9875, 0.3887, 0.7169, 0.04952, 0.2831, 0.04952, 0.01254, 0.3887, 0.1091, 0.8117, 0.0, 0.0, 1.0, 0.0, 1.0, 1.0, 0.0, 0.0, 1.0, 0.0, 1.0, 1.0, 0.5, 1.0, 0.933, 0.75, 0.933, 0.25, 0.5, 0.0, 0.06699, 0.25, 0.06699, 0.75, 0.0, 0.0, 1.0, 0.0, 1.0, 1.0, 0.0, 1.0, 0.0, 0.0, 1.0, 0.0, 1.0, 1.0, 0.5, 1.0, 0.9755, 0.6545, 0.7939, 0.09549, 0.2061, 0.09549, 0.02447, 0.6545, 0.0, 0.0, 1.0, 0.0, 1.0, 1.0, 0.0, 1.0, 0.0, 0.0, 1.0, 0.0, 1.0, 1.0, 0.0, 1.0, 0.0, 0.0, 1.0, 0.0, 1.0, 1.0, 0.0, 0.0, 1.0, 0.0, 1.0, 1.0, 0.0, 1.0, 0.5, 1.0, 0.9755, 0.6545, 0.7939, 0.09549, 0.2061, 0.09549, 0.02447, 0.6545, 0.0, 0.0, 1.0, 0.0, 1.0, 1.0, 0.0, 1.0, 0.5, 1.0, 0.8536, 0.8536, 1.0, 0.5, 0.8536, 0.1464, 0.5, 0.0, 0.1464, 0.1464, 0.0, 0.5, 0.1464, 0.8536, 0.5, 1.0, 0.933, 0.75, 0.933, 0.25, 0.5, 0.0, 0.06699, 0.25, 0.06699, 0.75, 0.0, 0.0, 1.0, 0.0, 1.0, 1.0, 0.0, 0.0, 1.0, 0.0, 1.0, 1.0, 0.0, 1.0, 0.5, 1.0, 0.8909, 0.8117, 0.9875, 0.3887, 0.7169, 0.04952, 0.2831, 0.04952, 0.01254, 0.3887, 0.1091, 0.8117, 0.0, 0.0, 1.0, 0.0, 1.0, 1.0, 0.0, 1.0, 0.0, 0.0, 1.0, 0.0, 1.0, 1.0, 0.0, 1.0, 0.0, 0.0, 1.0, 0.0, 1.0, 1.0, 0.0, 1.0, 0.0, 0.0, 1.0, 0.0, 1.0, 1.0, 0.5, 1.0, 0.8909, 0.8117, 0.9875, 0.3887, 0.7169, 0.04952, 0.2831, 0.04952, 0.01254, 0.3887, 0.1091, 0.8117, 0.0, 0.0, 1.0, 0.0, 1.0, 1.0, 0.0, 1.0, 0.5, 1.0, 0.9755, 0.6545, 0.7939, 0.09549, 0.2061, 0.09549, 0.02447, 0.6545, 0.0, 0.0, 1.0, 0.0, 1.0, 1.0, 0.5, 1.0, 0.9755, 0.6545, 0.7939, 0.09549, 0.2061, 0.09549, 0.02447, 0.6545, 0.0, 0.0, 1.0, 0.0, 1.0, 1.0, 0.0, 1.0, 0.0, 0.0, 1.0, 0.0, 1.0, 1.0, 0.0, 0.0, 1.0, 0.0, 1.0, 1.0, 0.5, 1.0, 0.933, 0.75, 0.933, 0.25, 0.5, 0.0, 0.06699, 0.25, 0.06699, 0.75, 0.5, 1.0, 0.8909, 0.8117, 0.9875, 0.3887, 0.7169, 0.04952, 0.2831, 0.04952, 0.01254, 0.3887, 0.1091, 0.8117, 0.0, 0.0, 1.0, 0.0, 1.0, 1.0, 0.0, 1.0, 0.0, 0.0, 1.0, 0.0, 1.0, 1.0, 0.5, 1.0, 0.8536, 0.8536, 1.0, 0.5, 0.8536, 0.1464, 0.5, 0.0, 0.1464, 0.1464, 0.0, 0.5, 0.1464, 0.8536, 0.0, 0.0, 1.0, 0.0, 1.0, 1.0, 0.0, 0.0, 1.0, 0.0, 1.0, 1.0, 0.0, 0.0, 1.0, 0.0, 1.0, 1.0, 0.5, 1.0, 0.933, 0.75, 0.933, 0.25, 0.5, 0.0, 0.06699, 0.25, 0.06699, 0.75, 0.0, 0.0, 1.0, 0.0, 1.0, 1.0, 0.0, 1.0, 0.0, 0.0, 1.0, 0.0, 1.0, 1.0, 0.0, 0.0, 1.0, 0.0, 1.0, 1.0, 0.0, 0.0, 1.0, 0.0, 1.0, 1.0, 0.0, 0.0, 1.0, 0.0, 1.0, 1.0, 0.0, 1.0, 0.0, 0.0, 1.0, 0.0, 1.0, 1.0, 0.0, 1.0, 0.5, 1.0, 0.9755, 0.6545, 0.7939, 0.09549, 0.2061, 0.09549, 0.02447, 0.6545, 0.0, 0.0, 1.0, 0.0, 1.0, 1.0, 0.0, 1.0, 0.5, 1.0, 0.9755, 0.6545, 0.7939, 0.09549, 0.2061, 0.09549, 0.02447, 0.6545, 0.5, 1.0, 0.8909, 0.8117, 0.9875, 0.3887, 0.7169, 0.04952, 0.2831, 0.04952, 0.01254, 0.3887, 0.1091, 0.8117, 0.0, 0.0, 1.0, 0.0, 1.0, 1.0, 0.0, 0.0, 1.0, 0.0, 1.0, 1.0, 0.5, 1.0, 0.8214, 0.883, 0.9924, 0.5868, 0.933, 0.25, 0.671, 0.03015, 0.329, 0.03015, 0.06699, 0.25, 0.007596, 0.5868, 0.1786, 0.883, 0.0, 0.0, 1.0, 0.0, 1.0, 1.0, 0.0, 0.0, 1.0, 0.0, 1.0, 1.0, 0.0, 1.0, 0.0, 0.0, 1.0, 0.0, 1.0, 1.0, 0.0, 1.0, 0.5, 1.0, 0.9755, 0.6545, 0.7939, 0.09549, 0.2061, 0.09549, 0.02447, 0.6545, 0.0, 0.0, 1.0, 0.0, 1.0, 1.0, 0.5, 1.0, 0.933, 0.75, 0.933, 0.25, 0.5, 0.0, 0.06699, 0.25, 0.06699, 0.75, 0.0, 0.0, 1.0, 0.0, 1.0, 1.0, 0.0, 0.0, 1.0, 0.0, 1.0, 1.0, 0.0, 1.0, 0.0, 0.0, 1.0, 0.0, 1.0, 1.0, 0.5, 1.0, 0.8909, 0.8117, 0.9875, 0.3887, 0.7169, 0.04952, 0.2831, 0.04952, 0.01254, 0.3887, 0.1091, 0.8117, 0.0, 0.0, 1.0, 0.0, 1.0, 1.0, 0.5, 1.0, 0.9755, 0.6545, 0.7939, 0.09549, 0.2061, 0.09549, 0.02447, 0.6545, 0.0, 0.0, 1.0, 0.0, 1.0, 1.0, 0.0, 1.0, 0.5, 1.0, 0.933, 0.75, 0.933, 0.25, 0.5, 0.0, 0.06699, 0.25, 0.06699, 0.75, 0.0, 0.0, 1.0, 0.0, 1.0, 1.0, 0.5, 1.0, 0.7939, 0.9045, 0.9755, 0.6545, 0.9755, 0.3455, 0.7939, 0.09549, 0.5, 0.0, 0.2061, 0.09549, 0.02447, 0.3455, 0.02447, 0.6545, 0.2061, 0.9045, 0.0, 0.0, 1.0, 0.0, 1.0, 1.0, 0.0, 1.0, 0.0, 0.0, 1.0, 0.0, 1.0, 1.0, 0.0, 1.0, 0.0, 0.0, 1.0, 0.0, 1.0, 1.0, 0.0, 1.0, 0.0, 0.0, 1.0, 0.0, 1.0, 1.0, 0.0, 0.0, 1.0, 0.0, 1.0, 1.0, 0.5, 1.0, 0.933, 0.75, 0.933, 0.25, 0.5, 0.0, 0.06699, 0.25, 0.06699, 0.75, 0.0, 0.0, 1.0, 0.0, 1.0, 1.0, 0.0, 1.0, 0.0, 0.0, 1.0, 0.0, 1.0, 1.0, 0.0, 1.0, 0.5, 1.0, 0.9755, 0.6545, 0.7939, 0.09549, 0.2061, 0.09549, 0.02447, 0.6545, 0.0, 0.0, 1.0, 0.0, 1.0, 1.0, 0.0, 1.0, 0.0, 0.0, 1.0, 0.0, 1.0, 1.0, 0.0, 1.0, 0.0, 0.0, 1.0, 0.0, 1.0, 1.0, 0.0, 0.0, 1.0, 0.0, 1.0, 1.0, 0.0, 0.0, 1.0, 0.0, 1.0, 1.0, 0.0, 0.0, 1.0, 0.0, 1.0, 1.0, 0.0, 1.0, 0.0, 0.0, 1.0, 0.0, 1.0, 1.0, 0.0, 0.0, 1.0, 0.0, 1.0, 1.0, 0.0, 0.0, 1.0, 0.0, 1.0, 1.0, 0.0, 0.0, 1.0, 0.0, 1.0, 1.0, 0.0, 1.0, 0.0, 0.0, 1.0, 0.0, 1.0, 1.0, 0.0, 1.0, 0.0, 0.0, 1.0, 0.0, 1.0, 1.0, 0.0, 0.0, 1.0, 0.0, 1.0, 1.0, 0.0, 0.0, 1.0, 0.0, 1.0, 1.0, 0.0, 1.0, 0.5, 1.0, 0.933, 0.75, 0.933, 0.25, 0.5, 0.0, 0.06699, 0.25, 0.06699, 0.75, 0.0, 0.0, 1.0, 0.0, 1.0, 1.0, 0.0, 0.0, 1.0, 0.0, 1.0, 1.0, 0.0, 0.0, 1.0, 0.0, 1.0, 1.0, 0.0, 1.0, 0.0, 0.0, 1.0, 0.0, 1.0, 1.0, 0.0, 0.0, 1.0, 0.0, 1.0, 1.0, 0.0, 1.0, 0.0, 0.0, 1.0, 0.0, 1.0, 1.0, 0.0, 1.0, 0.0, 0.0, 1.0, 0.0, 1.0, 1.0, 0.0, 1.0, 0.5, 1.0, 0.9755, 0.6545, 0.7939, 0.09549, 0.2061, 0.09549, 0.02447, 0.6545, 0.0, 0.0, 1.0, 0.0, 1.0, 1.0, 0.0, 1.0, 0.5, 1.0, 0.933, 0.75, 0.933, 0.25, 0.5, 0.0, 0.06699, 0.25, 0.06699, 0.75, 0.5, 1.0, 0.9755, 0.6545, 0.7939, 0.09549, 0.2061, 0.09549, 0.02447, 0.6545, 0.0, 0.0, 1.0, 0.0, 1.0, 1.0, 0.5, 1.0, 0.9755, 0.6545, 0.7939, 0.09549, 0.2061, 0.09549, 0.02447, 0.6545, 0.0, 0.0, 1.0, 0.0, 1.0, 1.0, 0.0, 0.0, 1.0, 0.0, 1.0, 1.0, 0.0, 0.0, 1.0, 0.0, 1.0, 1.0, 0.0, 0.0, 1.0, 0.0, 1.0, 1.0, 0.0, 1.0, 0.0, 0.0, 1.0, 0.0, 1.0, 1.0, 0.0, 1.0, 0.0, 0.0, 1.0, 0.0, 1.0, 1.0, 0.5, 1.0, 0.9755, 0.6545, 0.7939, 0.09549, 0.2061, 0.09549, 0.02447, 0.6545, 0.0, 0.0, 1.0, 0.0, 1.0, 1.0, 0.0, 0.0, 1.0, 0.0, 1.0, 1.0, 0.0, 0.0, 1.0, 0.0, 1.0, 1.0, 0.0, 1.0, 0.0, 0.0, 1.0, 0.0, 1.0, 1.0, 0.0, 1.0, 0.0, 0.0, 1.0, 0.0, 1.0, 1.0, 0.0, 0.0, 1.0, 0.0, 1.0, 1.0, 0.0, 1.0, 0.0, 0.0, 1.0, 0.0, 1.0, 1.0, 0.0, 1.0, 0.0, 0.0, 1.0, 0.0, 1.0, 1.0, 0.0, 1.0, 0.0, 0.0, 1.0, 0.0, 1.0, 1.0, 0.0, 1.0, 0.0, 0.0, 1.0, 0.0, 1.0, 1.0, 0.0, 1.0, 0.0, 0.0, 1.0, 0.0, 1.0, 1.0, 0.0, 1.0, 0.5, 1.0, 0.8909, 0.8117, 0.9875, 0.3887, 0.7169, 0.04952, 0.2831, 0.04952, 0.01254, 0.3887, 0.1091, 0.8117, 0.0, 0.0, 1.0, 0.0, 1.0, 1.0, 0.0, 1.0, 0.0, 0.0, 1.0, 0.0, 1.0, 1.0, 0.0, 0.0, 1.0, 0.0, 1.0, 1.0, 0.0, 0.0, 1.0, 0.0, 1.0, 1.0, 0.0, 0.0, 1.0, 0.0, 1.0, 1.0, 0.0, 1.0, 0.0, 0.0, 1.0, 0.0, 1.0, 1.0, 0.0, 0.0, 1.0, 0.0, 1.0, 1.0, 0.0, 0.0, 1.0, 0.0, 1.0, 1.0, 0.0, 0.0, 1.0, 0.0, 1.0, 1.0, 0.5, 1.0, 0.933, 0.75, 0.933, 0.25, 0.5, 0.0, 0.06699, 0.25, 0.06699, 0.75, 0.0, 0.0, 1.0, 0.0, 1.0, 1.0, 0.0, 1.0, 0.0, 0.0, 1.0, 0.0, 1.0, 1.0, 0.0, 1.0, 0.0, 0.0, 1.0, 0.0, 1.0, 1.0, 0.0, 1.0, 0.5, 1.0, 0.9755, 0.6545, 0.7939, 0.09549, 0.2061, 0.09549, 0.02447, 0.6545, 0.5, 1.0, 0.933, 0.75, 0.933, 0.25, 0.5, 0.0, 0.06699, 0.25, 0.06699, 0.75, 0.5, 1.0, 0.933, 0.75, 0.933, 0.25, 0.5, 0.0, 0.06699, 0.25, 0.06699, 0.75, 0.0, 0.0, 1.0, 0.0, 1.0, 1.0, 0.0, 1.0, 0.0, 0.0, 1.0, 0.0, 1.0, 1.0, 0.0, 1.0, 0.5, 1.0, 0.8909, 0.8117, 0.9875, 0.3887, 0.7169, 0.04952, 0.2831, 0.04952, 0.01254, 0.3887, 0.1091, 0.8117, 0.0, 0.0, 1.0, 0.0, 1.0, 1.0, 0.0, 1.0, 0.0, 0.0, 1.0, 0.0, 1.0, 1.0, 0.0, 1.0, 0.0, 0.0, 1.0, 0.0, 1.0, 1.0, 0.5, 1.0, 0.933, 0.75, 0.933, 0.25, 0.5, 0.0, 0.06699, 0.25, 0.06699, 0.75, 0.0, 0.0, 1.0, 0.0, 1.0, 1.0, 0.0, 1.0, 0.0, 0.0, 1.0, 0.0, 1.0, 1.0, 0.0, 0.0, 1.0, 0.0, 1.0, 1.0, 0.0, 1.0, 0.0, 0.0, 1.0, 0.0, 1.0, 1.0, 0.0, 1.0, 0.0, 0.0, 1.0, 0.0, 1.0, 1.0, 0.0, 1.0, 0.0, 0.0, 1.0, 0.0, 1.0, 1.0, 0.0, 1.0, 0.5, 1.0, 0.8909, 0.8117, 0.9875, 0.3887, 0.7169, 0.04952, 0.2831, 0.04952, 0.01254, 0.3887, 0.1091, 0.8117, 0.5, 1.0, 0.933, 0.75, 0.933, 0.25, 0.5, 0.0, 0.06699, 0.25, 0.06699, 0.75, 0.0, 0.0, 1.0, 0.0, 1.0, 1.0, 0.0, 1.0, 0.5, 1.0, 0.933, 0.75, 0.933, 0.25, 0.5, 0.0, 0.06699, 0.25, 0.06699, 0.75, 0.5, 1.0, 0.9755, 0.6545, 0.7939, 0.09549, 0.2061, 0.09549, 0.02447, 0.6545, 0.5, 1.0, 0.933, 0.75, 0.933, 0.25, 0.5, 0.0, 0.06699, 0.25, 0.06699, 0.75, 0.0, 0.0, 1.0, 0.0, 1.0, 1.0, 0.5, 1.0, 0.9755, 0.6545, 0.7939, 0.09549, 0.2061, 0.09549, 0.02447, 0.6545, 0.0, 0.0, 1.0, 0.0, 1.0, 1.0, 0.0, 1.0, 0.0, 0.0, 1.0, 0.0, 1.0, 1.0, 0.0, 1.0, 0.0, 0.0, 1.0, 0.0, 1.0, 1.0, 0.0, 1.0, 0.0, 0.0, 1.0, 0.0, 1.0, 1.0, 0.0, 1.0, 0.0, 0.0, 1.0, 0.0, 1.0, 1.0, 0.5, 1.0, 0.9755, 0.6545, 0.7939, 0.09549, 0.2061, 0.09549, 0.02447, 0.6545, 0.0, 0.0, 1.0, 0.0, 1.0, 1.0, 0.0, 1.0, 0.5, 1.0, 0.933, 0.75, 0.933, 0.25, 0.5, 0.0, 0.06699, 0.25, 0.06699, 0.75, 0.0, 0.0, 1.0, 0.0, 1.0, 1.0, 0.0, 1.0, 0.5, 1.0, 0.9755, 0.6545, 0.7939, 0.09549, 0.2061, 0.09549, 0.02447, 0.6545, 0.5, 1.0, 0.933, 0.75, 0.933, 0.25, 0.5, 0.0, 0.06699, 0.25, 0.06699, 0.75, 0.0, 0.0, 1.0, 0.0, 1.0, 1.0, 0.0, 0.0, 1.0, 0.0, 1.0, 1.0, 0.0, 0.0, 1.0, 0.0, 1.0, 1.0, 0.0, 1.0, 0.0, 0.0, 1.0, 0.0, 1.0, 1.0, 0.0, 1.0, 0.0, 0.0, 1.0, 0.0, 1.0, 1.0, 0.5, 1.0, 0.8536, 0.8536, 1.0, 0.5, 0.8536, 0.1464, 0.5, 0.0, 0.1464, 0.1464, 0.0, 0.5, 0.1464, 0.8536, 0.5, 1.0, 0.933, 0.75, 0.933, 0.25, 0.5, 0.0, 0.06699, 0.25, 0.06699, 0.75, 0.5, 1.0, 0.8214, 0.883, 0.9924, 0.5868, 0.933, 0.25, 0.671, 0.03015, 0.329, 0.03015, 0.06699, 0.25, 0.007596, 0.5868, 0.1786, 0.883, 0.5, 1.0, 0.7939, 0.9045, 0.9755, 0.6545, 0.9755, 0.3455, 0.7939, 0.09549, 0.5, 0.0, 0.2061, 0.09549, 0.02447, 0.3455, 0.02447, 0.6545, 0.2061, 0.9045, 0.5, 1.0, 0.9755, 0.6545, 0.7939, 0.09549, 0.2061, 0.09549, 0.02447, 0.6545, 0.5, 1.0, 0.9755, 0.6545, 0.7939, 0.09549, 0.2061, 0.09549, 0.02447, 0.6545, 0.0, 0.0, 1.0, 0.0, 1.0, 1.0, 0.0, 1.0, 0.0, 0.0, 1.0, 0.0, 1.0, 1.0, 0.0, 1.0, 0.0, 0.0, 1.0, 0.0, 1.0, 1.0, 0.0, 1.0, 0.5, 1.0, 0.8909, 0.8117, 0.9875, 0.3887, 0.7169, 0.04952, 0.2831, 0.04952, 0.01254, 0.3887, 0.1091, 0.8117, 0.0, 0.0, 1.0, 0.0, 1.0, 1.0, 0.0, 1.0, 0.0, 0.0, 1.0, 0.0, 1.0, 1.0, 0.0, 1.0, 0.0, 0.0, 1.0, 0.0, 1.0, 1.0, 0.0, 1.0, 0.0, 0.0, 1.0, 0.0, 1.0, 1.0, 0.0, 1.0, 0.0, 0.0, 1.0, 0.0, 1.0, 1.0, 0.0, 1.0, 0.0, 0.0, 1.0, 0.0, 1.0, 1.0, 0.0, 1.0, 0.5, 1.0, 0.9755, 0.6545, 0.7939, 0.09549, 0.2061, 0.09549, 0.02447, 0.6545, 0.0, 0.0, 1.0, 0.0, 1.0, 1.0, 0.0, 1.0, 0.5, 1.0, 0.9755, 0.6545, 0.7939, 0.09549, 0.2061, 0.09549, 0.02447, 0.6545, 0.0, 0.0, 1.0, 0.0, 1.0, 1.0, 0.0, 0.0, 1.0, 0.0, 1.0, 1.0, 0.0, 1.0, 0.0, 0.0, 1.0, 0.0, 1.0, 1.0, 0.0, 1.0, 0.0, 0.0, 1.0, 0.0, 1.0, 1.0, 0.0, 1.0, 0.0, 0.0, 1.0, 0.0, 1.0, 1.0, 0.0, 1.0, 0.5, 1.0, 0.9755, 0.6545, 0.7939, 0.09549, 0.2061, 0.09549, 0.02447, 0.6545, 0.0, 0.0, 1.0, 0.0, 1.0, 1.0, 0.0, 1.0, 0.0, 0.0, 1.0, 0.0, 1.0, 1.0, 0.5, 1.0, 0.8909, 0.8117, 0.9875, 0.3887, 0.7169, 0.04952, 0.2831, 0.04952, 0.01254, 0.3887, 0.1091, 0.8117, 0.0, 0.0, 1.0, 0.0, 1.0, 1.0, 0.0, 0.0, 1.0, 0.0, 1.0, 1.0, 0.0, 1.0, 0.0, 0.0, 1.0, 0.0, 1.0, 1.0, 0.0, 1.0, 0.0, 0.0, 1.0, 0.0, 1.0, 1.0, 0.0, 1.0, 0.0, 0.0, 1.0, 0.0, 1.0, 1.0, 0.0, 0.0, 1.0, 0.0, 1.0, 1.0, 0.0, 1.0, 0.0, 0.0, 1.0, 0.0, 1.0, 1.0, 0.0, 0.0, 1.0, 0.0, 1.0, 1.0, 0.5, 1.0, 0.9755, 0.6545, 0.7939, 0.09549, 0.2061, 0.09549, 0.02447, 0.6545, 0.0, 0.0, 1.0, 0.0, 1.0, 1.0, 0.0, 1.0, 0.5, 1.0, 0.9755, 0.6545, 0.7939, 0.09549, 0.2061, 0.09549, 0.02447, 0.6545, 0.0, 0.0, 1.0, 0.0, 1.0, 1.0, 0.0, 1.0, 0.0, 0.0, 1.0, 0.0, 1.0, 1.0, 0.0, 1.0, 0.0, 0.0, 1.0, 0.0, 1.0, 1.0, 0.0, 1.0, 0.5, 1.0, 0.933, 0.75, 0.933, 0.25, 0.5, 0.0, 0.06699, 0.25, 0.06699, 0.75, 0.5, 1.0, 0.9755, 0.6545, 0.7939, 0.09549, 0.2061, 0.09549, 0.02447, 0.6545, 0.0, 0.0, 1.0, 0.0, 1.0, 1.0, 0.0, 1.0, 0.0, 0.0, 1.0, 0.0, 1.0, 1.0, 0.0, 1.0, 0.0, 0.0, 1.0, 0.0, 1.0, 1.0, 0.0, 1.0, 0.0, 0.0, 1.0, 0.0, 1.0, 1.0, 0.0, 1.0, 0.0, 0.0, 1.0, 0.0, 1.0, 1.0, 0.0, 0.0, 1.0, 0.0, 1.0, 1.0, 0.0, 0.0, 1.0, 0.0, 1.0, 1.0, 0.0, 0.0, 1.0, 0.0, 1.0, 1.0, 0.0, 0.0, 1.0, 0.0, 1.0, 1.0, 0.0, 1.0, 0.0, 0.0, 1.0, 0.0, 1.0, 1.0, 0.0, 1.0, 0.5, 1.0, 0.933, 0.75, 0.933, 0.25, 0.5, 0.0, 0.06699, 0.25, 0.06699, 0.75, 0.0, 0.0, 1.0, 0.0, 1.0, 1.0, 0.0, 1.0, 0.0, 0.0, 1.0, 0.0, 1.0, 1.0, 0.0, 1.0, 0.0, 0.0, 1.0, 0.0, 1.0, 1.0, 0.0, 1.0, 0.0, 0.0, 1.0, 0.0, 1.0, 1.0, 0.0, 0.0, 1.0, 0.0, 1.0, 1.0, 0.0, 1.0, 0.5, 1.0, 0.933, 0.75, 0.933, 0.25, 0.5, 0.0, 0.06699, 0.25, 0.06699, 0.75, 0.0, 0.0, 1.0, 0.0, 1.0, 1.0, 0.0, 1.0, 0.0, 0.0, 1.0, 0.0, 1.0, 1.0, 0.0, 1.0, 0.0, 0.0, 1.0, 0.0, 1.0, 1.0, 0.0, 1.0, 0.5, 1.0, 0.933, 0.75, 0.933, 0.25, 0.5, 0.0, 0.06699, 0.25, 0.06699, 0.75, 0.0, 0.0, 1.0, 0.0, 1.0, 1.0, 0.0, 1.0, 0.0, 0.0, 1.0, 0.0, 1.0, 1.0, 0.0, 1.0, 0.0, 0.0, 1.0, 0.0, 1.0, 1.0, 0.0, 1.0, 0.0, 0.0, 1.0, 0.0, 1.0, 1.0, 0.0, 0.0, 1.0, 0.0, 1.0, 1.0, 0.0, 0.0, 1.0, 0.0, 1.0, 1.0, 0.5, 1.0, 0.8909, 0.8117, 0.9875, 0.3887, 0.7169, 0.04952, 0.2831, 0.04952, 0.01254, 0.3887, 0.1091, 0.8117, 0.0, 0.0, 1.0, 0.0, 1.0, 1.0, 0.0, 0.0, 1.0, 0.0, 1.0, 1.0, 0.0, 0.0, 1.0, 0.0, 1.0, 1.0, 0.0, 1.0, 0.0, 0.0, 1.0, 0.0, 1.0, 1.0, 0.0, 1.0, 0.5, 1.0, 0.8909, 0.8117, 0.9875, 0.3887, 0.7169, 0.04952, 0.2831, 0.04952, 0.01254, 0.3887, 0.1091, 0.8117, 0.0, 0.0, 1.0, 0.0, 1.0, 1.0, 0.0, 1.0, 0.0, 0.0, 1.0, 0.0, 1.0, 1.0, 0.0, 1.0, 0.5, 1.0, 0.9755, 0.6545, 0.7939, 0.09549, 0.2061, 0.09549, 0.02447, 0.6545, 0.5, 1.0, 0.933, 0.75, 0.933, 0.25, 0.5, 0.0, 0.06699, 0.25, 0.06699, 0.75, 0.5, 1.0, 0.9755, 0.6545, 0.7939, 0.09549, 0.2061, 0.09549, 0.02447, 0.6545, 0.0, 0.0, 1.0, 0.0, 1.0, 1.0, 0.0, 1.0, 0.5, 1.0, 0.9755, 0.6545, 0.7939, 0.09549, 0.2061, 0.09549, 0.02447, 0.6545, 0.0, 0.0, 1.0, 0.0, 1.0, 1.0, 0.0, 0.0, 1.0, 0.0, 1.0, 1.0, 0.0, 0.0, 1.0, 0.0, 1.0, 1.0, 0.0, 0.0, 1.0, 0.0, 1.0, 1.0, 0.0, 1.0, 0.5, 1.0, 0.8909, 0.8117, 0.9875, 0.3887, 0.7169, 0.04952, 0.2831, 0.04952, 0.01254, 0.3887, 0.1091, 0.8117, 0.5, 1.0, 0.8536, 0.8536, 1.0, 0.5, 0.8536, 0.1464, 0.5, 0.0, 0.1464, 0.1464, 0.0, 0.5, 0.1464, 0.8536, 0.0, 0.0, 1.0, 0.0, 1.0, 1.0, 0.0, 0.0, 1.0, 0.0, 1.0, 1.0, 0.0, 1.0, 0.0, 0.0, 1.0, 0.0, 1.0, 1.0, 0.0, 1.0, 0.0, 0.0, 1.0, 0.0, 1.0, 1.0, 0.0, 1.0, 0.0, 0.0, 1.0, 0.0, 1.0, 1.0, 0.0, 1.0, 0.5, 1.0, 0.9755, 0.6545, 0.7939, 0.09549, 0.2061, 0.09549, 0.02447, 0.6545, 0.0, 0.0, 1.0, 0.0, 1.0, 1.0, 0.0, 0.0, 1.0, 0.0, 1.0, 1.0, 0.0, 1.0, 0.5, 1.0, 0.8909, 0.8117, 0.9875, 0.3887, 0.7169, 0.04952, 0.2831, 0.04952, 0.01254, 0.3887, 0.1091, 0.8117, 0.0, 0.0, 1.0, 0.0, 1.0, 1.0, 0.0, 1.0, 0.0, 0.0, 1.0, 0.0, 1.0, 1.0, 0.0, 1.0, 0.0, 0.0, 1.0, 0.0, 1.0, 1.0, 0.0, 1.0, 0.5, 1.0, 0.933, 0.75, 0.933, 0.25, 0.5, 0.0, 0.06699, 0.25, 0.06699, 0.75, 0.5, 1.0, 0.9755, 0.6545, 0.7939, 0.09549, 0.2061, 0.09549, 0.02447, 0.6545, 0.5, 1.0, 0.933, 0.75, 0.933, 0.25, 0.5, 0.0, 0.06699, 0.25, 0.06699, 0.75, 0.0, 0.0, 1.0, 0.0, 1.0, 1.0, 0.0, 1.0, 0.0, 0.0, 1.0, 0.0, 1.0, 1.0, 0.0, 0.0, 1.0, 0.0, 1.0, 1.0, 0.0, 0.0, 1.0, 0.0, 1.0, 1.0, 0.5, 1.0, 0.9755, 0.6545, 0.7939, 0.09549, 0.2061, 0.09549, 0.02447, 0.6545, 0.5, 1.0, 0.933, 0.75, 0.933, 0.25, 0.5, 0.0, 0.06699, 0.25, 0.06699, 0.75, 0.0, 0.0, 1.0, 0.0, 1.0, 1.0, 0.0, 0.0, 1.0, 0.0, 1.0, 1.0, 0.0, 1.0, 0.0, 0.0, 1.0, 0.0, 1.0, 1.0, 0.0, 1.0, 0.0, 0.0, 1.0, 0.0, 1.0, 1.0, 0.0, 0.0, 1.0, 0.0, 1.0, 1.0, 0.0, 1.0, 0.0, 0.0, 1.0, 0.0, 1.0, 1.0, 0.0, 1.0, 0.0, 0.0, 1.0, 0.0, 1.0, 1.0, 0.0, 0.0, 1.0, 0.0, 1.0, 1.0, 0.0, 1.0, 0.0, 0.0, 1.0, 0.0, 1.0, 1.0, 0.0, 0.0, 1.0, 0.0, 1.0, 1.0, 0.0, 0.0, 1.0, 0.0, 1.0, 1.0, 0.0, 0.0, 1.0, 0.0, 1.0, 1.0, 0.0, 1.0, 0.0, 0.0, 1.0, 0.0, 1.0, 1.0, 0.0, 1.0, 0.0, 0.0, 1.0, 0.0, 1.0, 1.0, 0.0, 1.0, 0.0, 0.0, 1.0, 0.0, 1.0, 1.0, 0.0, 1.0, 0.0, 0.0, 1.0, 0.0, 1.0, 1.0, 0.0, 1.0, 0.0, 0.0, 1.0, 0.0, 1.0, 1.0, 0.0, 1.0, 0.0, 0.0, 1.0, 0.0, 1.0, 1.0, 0.0, 1.0, 0.0, 0.0, 1.0, 0.0, 1.0, 1.0, 0.0, 0.0, 1.0, 0.0, 1.0, 1.0, 0.0, 0.0, 1.0, 0.0, 1.0, 1.0, 0.0, 0.0, 1.0, 0.0, 1.0, 1.0, 0.0, 1.0, 0.0, 0.0, 1.0, 0.0, 1.0, 1.0, 0.5, 1.0, 0.9755, 0.6545, 0.7939, 0.09549, 0.2061, 0.09549, 0.02447, 0.6545, 0.5, 1.0, 0.933, 0.75, 0.933, 0.25, 0.5, 0.0, 0.06699, 0.25, 0.06699, 0.75, 0.0, 0.0, 1.0, 0.0, 1.0, 1.0, 0.0, 1.0, 0.0, 0.0, 1.0, 0.0, 1.0, 1.0, 0.0, 1.0, 0.0, 0.0, 1.0, 0.0, 1.0, 1.0, 0.0, 1.0, 0.0, 0.0, 1.0, 0.0, 1.0, 1.0, 0.0, 0.0, 1.0, 0.0, 1.0, 1.0, 0.5, 1.0, 0.9755, 0.6545, 0.7939, 0.09549, 0.2061, 0.09549, 0.02447, 0.6545, 0.0, 0.0, 1.0, 0.0, 1.0, 1.0, 0.0, 0.0, 1.0, 0.0, 1.0, 1.0, 0.0, 1.0, 0.5, 1.0, 0.9755, 0.6545, 0.7939, 0.09549, 0.2061, 0.09549, 0.02447, 0.6545, 0.5, 1.0, 0.933, 0.75, 0.933, 0.25, 0.5, 0.0, 0.06699, 0.25, 0.06699, 0.75, 0.5, 1.0, 0.9755, 0.6545, 0.7939, 0.09549, 0.2061, 0.09549, 0.02447, 0.6545, 0.0, 0.0, 1.0, 0.0, 1.0, 1.0, 0.0, 1.0, 0.5, 1.0, 0.8536, 0.8536, 1.0, 0.5, 0.8536, 0.1464, 0.5, 0.0, 0.1464, 0.1464, 0.0, 0.5, 0.1464, 0.8536, 0.0, 0.0, 1.0, 0.0, 1.0, 1.0, 0.0, 1.0, 0.5, 1.0, 0.8909, 0.8117, 0.9875, 0.3887, 0.7169, 0.04952, 0.2831, 0.04952, 0.01254, 0.3887, 0.1091, 0.8117, 0.5, 1.0, 0.8909, 0.8117, 0.9875, 0.3887, 0.7169, 0.04952, 0.2831, 0.04952, 0.01254, 0.3887, 0.1091, 0.8117, 0.5, 1.0, 0.8909, 0.8117, 0.9875, 0.3887, 0.7169, 0.04952, 0.2831, 0.04952, 0.01254, 0.3887, 0.1091, 0.8117, 0.0, 0.0, 1.0, 0.0, 1.0, 1.0, 0.0, 1.0, 0.5, 1.0, 0.933, 0.75, 0.933, 0.25, 0.5, 0.0, 0.06699, 0.25, 0.06699, 0.75, 0.5, 1.0, 0.933, 0.75, 0.933, 0.25, 0.5, 0.0, 0.06699, 0.25, 0.06699, 0.75, 0.5, 1.0, 0.9755, 0.6545, 0.7939, 0.09549, 0.2061, 0.09549, 0.02447, 0.6545, 0.0, 0.0, 1.0, 0.0, 1.0, 1.0, 0.0, 0.0, 1.0, 0.0, 1.0, 1.0, 0.5, 1.0, 0.9755, 0.6545, 0.7939, 0.09549, 0.2061, 0.09549, 0.02447, 0.6545, 0.5, 1.0, 0.9755, 0.6545, 0.7939, 0.09549, 0.2061, 0.09549, 0.02447, 0.6545, 0.0, 0.0, 1.0, 0.0, 1.0, 1.0, 0.0, 1.0, 0.5, 1.0, 0.9755, 0.6545, 0.7939, 0.09549, 0.2061, 0.09549, 0.02447, 0.6545, 0.5, 1.0, 0.9755, 0.6545, 0.7939, 0.09549, 0.2061, 0.09549, 0.02447, 0.6545, 0.0, 0.0, 1.0, 0.0, 1.0, 1.0, 0.5, 1.0, 0.9755, 0.6545, 0.7939, 0.09549, 0.2061, 0.09549, 0.02447, 0.6545, 0.0, 0.0, 1.0, 0.0, 1.0, 1.0, 0.5, 1.0, 0.9755, 0.6545, 0.7939, 0.09549, 0.2061, 0.09549, 0.02447, 0.6545, 0.5, 1.0, 0.9755, 0.6545, 0.7939, 0.09549, 0.2061, 0.09549, 0.02447, 0.6545, 0.0, 0.0, 1.0, 0.0, 1.0, 1.0, 0.0, 1.0, 0.5, 1.0, 0.9755, 0.6545, 0.7939, 0.09549, 0.2061, 0.09549, 0.02447, 0.6545, 0.5, 1.0, 0.9755, 0.6545, 0.7939, 0.09549, 0.2061, 0.09549, 0.02447, 0.6545, 0.0, 0.0, 1.0, 0.0, 1.0, 1.0, 0.5, 1.0, 0.9755, 0.6545, 0.7939, 0.09549, 0.2061, 0.09549, 0.02447, 0.6545, 0.5, 1.0, 0.933, 0.75, 0.933, 0.25, 0.5, 0.0, 0.06699, 0.25, 0.06699, 0.75, 0.5, 1.0, 0.933, 0.75, 0.933, 0.25, 0.5, 0.0, 0.06699, 0.25, 0.06699, 0.75, 0.5, 1.0, 0.9755, 0.6545, 0.7939, 0.09549, 0.2061, 0.09549, 0.02447, 0.6545, 0.0, 0.0, 1.0, 0.0, 1.0, 1.0, 0.5, 1.0, 0.933, 0.75, 0.933, 0.25, 0.5, 0.0, 0.06699, 0.25, 0.06699, 0.75, 0.5, 1.0, 0.9755, 0.6545, 0.7939, 0.09549, 0.2061, 0.09549, 0.02447, 0.6545, 0.0, 0.0, 1.0, 0.0, 1.0, 1.0, 0.0, 1.0, 0.0, 0.0, 1.0, 0.0, 1.0, 1.0, 0.0, 0.0, 1.0, 0.0, 1.0, 1.0, 0.0, 1.0, 0.5, 1.0, 0.8536, 0.8536, 1.0, 0.5, 0.8536, 0.1464, 0.5, 0.0, 0.1464, 0.1464, 0.0, 0.5, 0.1464, 0.8536, 0.5, 1.0, 0.9755, 0.6545, 0.7939, 0.09549, 0.2061, 0.09549, 0.02447, 0.6545, 0.0, 0.0, 1.0, 0.0, 1.0, 1.0, 0.0, 1.0, 0.0, 0.0, 1.0, 0.0, 1.0, 1.0, 0.0, 1.0, 0.0, 0.0, 1.0, 0.0, 1.0, 1.0, 0.0, 0.0, 1.0, 0.0, 1.0, 1.0, 0.0, 1.0, 0.0, 0.0, 1.0, 0.0, 1.0, 1.0, 0.0, 0.0, 1.0, 0.0, 1.0, 1.0, 0.5, 1.0, 0.933, 0.75, 0.933, 0.25, 0.5, 0.0, 0.06699, 0.25, 0.06699, 0.75, 0.0, 0.0, 1.0, 0.0, 1.0, 1.0, 0.0, 1.0, 0.0, 0.0, 1.0, 0.0, 1.0, 1.0, 0.0, 1.0, 0.5, 1.0, 0.9755, 0.6545, 0.7939, 0.09549, 0.2061, 0.09549, 0.02447, 0.6545, 0.0, 0.0, 1.0, 0.0, 1.0, 1.0, 0.0, 0.0, 1.0, 0.0, 1.0, 1.0, 0.0, 1.0, 0.5, 1.0, 0.9755, 0.6545, 0.7939, 0.09549, 0.2061, 0.09549, 0.02447, 0.6545, 0.0, 0.0, 1.0, 0.0, 1.0, 1.0, 0.0, 1.0, 0.0, 0.0, 1.0, 0.0, 1.0, 1.0, 0.0, 0.0, 1.0, 0.0, 1.0, 1.0, 0.0, 0.0, 1.0, 0.0, 1.0, 1.0, 0.0, 1.0, 0.0, 0.0, 1.0, 0.0, 1.0, 1.0, 0.0, 0.0, 1.0, 0.0, 1.0, 1.0, 0.0, 0.0, 1.0, 0.0, 1.0, 1.0, 0.5, 1.0, 0.9755, 0.6545, 0.7939, 0.09549, 0.2061, 0.09549, 0.02447, 0.6545, 0.5, 1.0, 0.8909, 0.8117, 0.9875, 0.3887, 0.7169, 0.04952, 0.2831, 0.04952, 0.01254, 0.3887, 0.1091, 0.8117, 0.0, 0.0, 1.0, 0.0, 1.0, 1.0, 0.0, 1.0, 0.0, 0.0, 1.0, 0.0, 1.0, 1.0, 0.0, 1.0, 0.0, 0.0, 1.0, 0.0, 1.0, 1.0, 0.0, 1.0, 0.0, 0.0, 1.0, 0.0, 1.0, 1.0, 0.0, 0.0, 1.0, 0.0, 1.0, 1.0, 0.0, 1.0, 0.0, 0.0, 1.0, 0.0, 1.0, 1.0, 0.0, 1.0, 0.0, 0.0, 1.0, 0.0, 1.0, 1.0, 0.0, 1.0, 0.5, 1.0, 0.933, 0.75, 0.933, 0.25, 0.5, 0.0, 0.06699, 0.25, 0.06699, 0.75, 0.0, 0.0, 1.0, 0.0, 1.0, 1.0, 0.5, 1.0, 0.8909, 0.8117, 0.9875, 0.3887, 0.7169, 0.04952, 0.2831, 0.04952, 0.01254, 0.3887, 0.1091, 0.8117, 0.5, 1.0, 0.933, 0.75, 0.933, 0.25, 0.5, 0.0, 0.06699, 0.25, 0.06699, 0.75, 0.0, 0.0, 1.0, 0.0, 1.0, 1.0, 0.0, 0.0, 1.0, 0.0, 1.0, 1.0, 0.0, 0.0, 1.0, 0.0, 1.0, 1.0, 0.5, 1.0, 0.8536, 0.8536, 1.0, 0.5, 0.8536, 0.1464, 0.5, 0.0, 0.1464, 0.1464, 0.0, 0.5, 0.1464, 0.8536, 0.0, 0.0, 1.0, 0.0, 1.0, 1.0, 0.0, 1.0, 0.0, 0.0, 1.0, 0.0, 1.0, 1.0, 0.0, 1.0, 0.5, 1.0, 0.9755, 0.6545, 0.7939, 0.09549, 0.2061, 0.09549, 0.02447, 0.6545, 0.0, 0.0, 1.0, 0.0, 1.0, 1.0, 0.0, 1.0, 0.0, 0.0, 1.0, 0.0, 1.0, 1.0, 0.0, 0.0, 1.0, 0.0, 1.0, 1.0, 0.0, 1.0, 0.0, 0.0, 1.0, 0.0, 1.0, 1.0, 0.0, 1.0, 0.0, 0.0, 1.0, 0.0, 1.0, 1.0, 0.0, 1.0, 0.0, 0.0, 1.0, 0.0, 1.0, 1.0, 0.0, 1.0, 0.0, 0.0, 1.0, 0.0, 1.0, 1.0, 0.0, 1.0, 0.0, 0.0, 1.0, 0.0, 1.0, 1.0, 0.0, 0.0, 1.0, 0.0, 1.0, 1.0, 0.0, 0.0, 1.0, 0.0, 1.0, 1.0, 0.0, 0.0, 1.0, 0.0, 1.0, 1.0, 0.0, 1.0, 0.0, 0.0, 1.0, 0.0, 1.0, 1.0, 0.5, 1.0, 0.9755, 0.6545, 0.7939, 0.09549, 0.2061, 0.09549, 0.02447, 0.6545, 0.0, 0.0, 1.0, 0.0, 1.0, 1.0, 0.0, 1.0, 0.5, 1.0, 0.9755, 0.6545, 0.7939, 0.09549, 0.2061, 0.09549, 0.02447, 0.6545, 0.0, 0.0, 1.0, 0.0, 1.0, 1.0, 0.0, 0.0, 1.0, 0.0, 1.0, 1.0, 0.0, 1.0, 0.0, 0.0, 1.0, 0.0, 1.0, 1.0, 0.5, 1.0, 0.9755, 0.6545, 0.7939, 0.09549, 0.2061, 0.09549, 0.02447, 0.6545, 0.0, 0.0, 1.0, 0.0, 1.0, 1.0, 0.5, 1.0, 0.8909, 0.8117, 0.9875, 0.3887, 0.7169, 0.04952, 0.2831, 0.04952, 0.01254, 0.3887, 0.1091, 0.8117, 0.0, 0.0, 1.0, 0.0, 1.0, 1.0, 0.0, 0.0, 1.0, 0.0, 1.0, 1.0, 0.0, 0.0, 1.0, 0.0, 1.0, 1.0, 0.0, 0.0, 1.0, 0.0, 1.0, 1.0, 0.5, 1.0, 0.9755, 0.6545, 0.7939, 0.09549, 0.2061, 0.09549, 0.02447, 0.6545, 0.0, 0.0, 1.0, 0.0, 1.0, 1.0, 0.0, 0.0, 1.0, 0.0, 1.0, 1.0, 0.0, 0.0, 1.0, 0.0, 1.0, 1.0, 0.0, 1.0, 0.5, 1.0, 0.9755, 0.6545, 0.7939, 0.09549, 0.2061, 0.09549, 0.02447, 0.6545, 0.0, 0.0, 1.0, 0.0, 1.0, 1.0, 0.0, 1.0, 0.0, 0.0, 1.0, 0.0, 1.0, 1.0, 0.0, 0.0, 1.0, 0.0, 1.0, 1.0, 0.0, 1.0, 0.5, 1.0, 0.8909, 0.8117, 0.9875, 0.3887, 0.7169, 0.04952, 0.2831, 0.04952, 0.01254, 0.3887, 0.1091, 0.8117, 0.0, 0.0, 1.0, 0.0, 1.0, 1.0, 0.0, 0.0, 1.0, 0.0, 1.0, 1.0, 0.0, 1.0, 0.0, 0.0, 1.0, 0.0, 1.0, 1.0, 0.0, 1.0, 0.5, 1.0, 0.9755, 0.6545, 0.7939, 0.09549, 0.2061, 0.09549, 0.02447, 0.6545, 0.5, 1.0, 0.8536, 0.8536, 1.0, 0.5, 0.8536, 0.1464, 0.5, 0.0, 0.1464, 0.1464, 0.0, 0.5, 0.1464, 0.8536, 0.0, 0.0, 1.0, 0.0, 1.0, 1.0, 0.0, 0.0, 1.0, 0.0, 1.0, 1.0, 0.0, 1.0, 0.0, 0.0, 1.0, 0.0, 1.0, 1.0, 0.0, 1.0, 0.0, 0.0, 1.0, 0.0, 1.0, 1.0, 0.0, 1.0, 0.5, 1.0, 0.933, 0.75, 0.933, 0.25, 0.5, 0.0, 0.06699, 0.25, 0.06699, 0.75, 0.0, 0.0, 1.0, 0.0, 1.0, 1.0, 0.0, 0.0, 1.0, 0.0, 1.0, 1.0, 0.0, 0.0, 1.0, 0.0, 1.0, 1.0, 0.0, 1.0, 0.0, 0.0, 1.0, 0.0, 1.0, 1.0, 0.5, 1.0, 0.9755, 0.6545, 0.7939, 0.09549, 0.2061, 0.09549, 0.02447, 0.6545, 0.5, 1.0, 0.933, 0.75, 0.933, 0.25, 0.5, 0.0, 0.06699, 0.25, 0.06699, 0.75, 0.0, 0.0, 1.0, 0.0, 1.0, 1.0, 0.0, 1.0, 0.0, 0.0, 1.0, 0.0, 1.0, 1.0, 0.0, 0.0, 1.0, 0.0, 1.0, 1.0, 0.0, 1.0, 0.0, 0.0, 1.0, 0.0, 1.0, 1.0, 0.0, 0.0, 1.0, 0.0, 1.0, 1.0, 0.0, 0.0, 1.0, 0.0, 1.0, 1.0, 0.0, 0.0, 1.0, 0.0, 1.0, 1.0, 0.5, 1.0, 0.9755, 0.6545, 0.7939, 0.09549, 0.2061, 0.09549, 0.02447, 0.6545, 0.0, 0.0, 1.0, 0.0, 1.0, 1.0, 0.0, 1.0, 0.5, 1.0, 0.9755, 0.6545, 0.7939, 0.09549, 0.2061, 0.09549, 0.02447, 0.6545, 0.0, 0.0, 1.0, 0.0, 1.0, 1.0, 0.0, 1.0, 0.0, 0.0, 1.0, 0.0, 1.0, 1.0, 0.5, 1.0, 0.8909, 0.8117, 0.9875, 0.3887, 0.7169, 0.04952, 0.2831, 0.04952, 0.01254, 0.3887, 0.1091, 0.8117, 0.0, 0.0, 1.0, 0.0, 1.0, 1.0, 0.0, 1.0, 0.0, 0.0, 1.0, 0.0, 1.0, 1.0, 0.0, 0.0, 1.0, 0.0, 1.0, 1.0, 0.0, 1.0, 0.0, 0.0, 1.0, 0.0, 1.0, 1.0, 0.0, 0.0, 1.0, 0.0, 1.0, 1.0, 0.0, 0.0, 1.0, 0.0, 1.0, 1.0, 0.0, 1.0, 0.5, 1.0, 0.9755, 0.6545, 0.7939, 0.09549, 0.2061, 0.09549, 0.02447, 0.6545, 0.0, 0.0, 1.0, 0.0, 1.0, 1.0, 0.0, 1.0, 0.5, 1.0, 0.9755, 0.6545, 0.7939, 0.09549, 0.2061, 0.09549, 0.02447, 0.6545, 0.0, 0.0, 1.0, 0.0, 1.0, 1.0, 0.0, 1.0, 0.0, 0.0, 1.0, 0.0, 1.0, 1.0, 0.0, 1.0, 0.0, 0.0, 1.0, 0.0, 1.0, 1.0, 0.0, 1.0, 0.0, 0.0, 1.0, 0.0, 1.0, 1.0, 0.0, 0.0, 1.0, 0.0, 1.0, 1.0, 0.0, 0.0, 1.0, 0.0, 1.0, 1.0, 0.0, 1.0, 0.0, 0.0, 1.0, 0.0, 1.0, 1.0, 0.0, 1.0, 0.5, 1.0, 0.8909, 0.8117, 0.9875, 0.3887, 0.7169, 0.04952, 0.2831, 0.04952, 0.01254, 0.3887, 0.1091, 0.8117, 0.5, 1.0, 0.9755, 0.6545, 0.7939, 0.09549, 0.2061, 0.09549, 0.02447, 0.6545, 0.5, 1.0, 0.933, 0.75, 0.933, 0.25, 0.5, 0.0, 0.06699, 0.25, 0.06699, 0.75, 0.0, 0.0, 1.0, 0.0, 1.0, 1.0, 0.0, 1.0, 0.0, 0.0, 1.0, 0.0, 1.0, 1.0, 0.0, 1.0, 0.0, 0.0, 1.0, 0.0, 1.0, 1.0, 0.0, 0.0, 1.0, 0.0, 1.0, 1.0, 0.0, 1.0, 0.0, 0.0, 1.0, 0.0, 1.0, 1.0, 0.0, 0.0, 1.0, 0.0, 1.0, 1.0, 0.0, 1.0, 0.5, 1.0, 0.933, 0.75, 0.933, 0.25, 0.5, 0.0, 0.06699, 0.25, 0.06699, 0.75, 0.0, 0.0, 1.0, 0.0, 1.0, 1.0, 0.0, 1.0, 0.0, 0.0, 1.0, 0.0, 1.0, 1.0, 0.0, 1.0, 0.5, 1.0, 0.9755, 0.6545, 0.7939, 0.09549, 0.2061, 0.09549, 0.02447, 0.6545, 0.5, 1.0, 0.9755, 0.6545, 0.7939, 0.09549, 0.2061, 0.09549, 0.02447, 0.6545, 0.5, 1.0, 0.933, 0.75, 0.933, 0.25, 0.5, 0.0, 0.06699, 0.25, 0.06699, 0.75, 0.0, 0.0, 1.0, 0.0, 1.0, 1.0, 0.0, 0.0, 1.0, 0.0, 1.0, 1.0, 0.0, 1.0, 0.5, 1.0, 0.933, 0.75, 0.933, 0.25, 0.5, 0.0, 0.06699, 0.25, 0.06699, 0.75, 0.5, 1.0, 0.9755, 0.6545, 0.7939, 0.09549, 0.2061, 0.09549, 0.02447, 0.6545, 0.0, 0.0, 1.0, 0.0, 1.0, 1.0, 0.5, 1.0, 0.8909, 0.8117, 0.9875, 0.3887, 0.7169, 0.04952, 0.2831, 0.04952, 0.01254, 0.3887, 0.1091, 0.8117, 0.0, 0.0, 1.0, 0.0, 1.0, 1.0, 0.5, 1.0, 0.933, 0.75, 0.933, 0.25, 0.5, 0.0, 0.06699, 0.25, 0.06699, 0.75, 0.0, 0.0, 1.0, 0.0, 1.0, 1.0, 0.0, 1.0, 0.0, 0.0, 1.0, 0.0, 1.0, 1.0, 0.0, 0.0, 1.0, 0.0, 1.0, 1.0, 0.0, 1.0, 0.0, 0.0, 1.0, 0.0, 1.0, 1.0, 0.0, 1.0, 0.0, 0.0, 1.0, 0.0, 1.0, 1.0, 0.0, 0.0, 1.0, 0.0, 1.0, 1.0, 0.5, 1.0, 0.933, 0.75, 0.933, 0.25, 0.5, 0.0, 0.06699, 0.25, 0.06699, 0.75, 0.0, 0.0, 1.0, 0.0, 1.0, 1.0, 0.0, 0.0, 1.0, 0.0, 1.0, 1.0, 0.0, 0.0, 1.0, 0.0, 1.0, 1.0, 0.0, 0.0, 1.0, 0.0, 1.0, 1.0, 0.0, 0.0, 1.0, 0.0, 1.0, 1.0, 0.0, 1.0, 0.5, 1.0, 0.9755, 0.6545, 0.7939, 0.09549, 0.2061, 0.09549, 0.02447, 0.6545, 0.0, 0.0, 1.0, 0.0, 1.0, 1.0, 0.0, 0.0, 1.0, 0.0, 1.0, 1.0, 0.0, 1.0, 0.5, 1.0, 0.9755, 0.6545, 0.7939, 0.09549, 0.2061, 0.09549, 0.02447, 0.6545, 0.0, 0.0, 1.0, 0.0, 1.0, 1.0, 0.0, 0.0, 1.0, 0.0, 1.0, 1.0, 0.0, 0.0, 1.0, 0.0, 1.0, 1.0, 0.0, 1.0, 0.5, 1.0, 0.933, 0.75, 0.933, 0.25, 0.5, 0.0, 0.06699, 0.25, 0.06699, 0.75, 0.5, 1.0, 0.9755, 0.6545, 0.7939, 0.09549, 0.2061, 0.09549, 0.02447, 0.6545, 0.0, 0.0, 1.0, 0.0, 1.0, 1.0, 0.5, 1.0, 0.933, 0.75, 0.933, 0.25, 0.5, 0.0, 0.06699, 0.25, 0.06699, 0.75, 0.0, 0.0, 1.0, 0.0, 1.0, 1.0, 0.0, 0.0, 1.0, 0.0, 1.0, 1.0, 0.5, 1.0, 0.933, 0.75, 0.933, 0.25, 0.5, 0.0, 0.06699, 0.25, 0.06699, 0.75, 0.0, 0.0, 1.0, 0.0, 1.0, 1.0, 0.0, 0.0, 1.0, 0.0, 1.0, 1.0, 0.5, 1.0, 0.8909, 0.8117, 0.9875, 0.3887, 0.7169, 0.04952, 0.2831, 0.04952, 0.01254, 0.3887, 0.1091, 0.8117, 0.0, 0.0, 1.0, 0.0, 1.0, 1.0, 0.0, 0.0, 1.0, 0.0, 1.0, 1.0, 0.0, 1.0, 0.0, 0.0, 1.0, 0.0, 1.0, 1.0, 0.0, 0.0, 1.0, 0.0, 1.0, 1.0, 0.0, 1.0, 0.0, 0.0, 1.0, 0.0, 1.0, 1.0, 0.0, 1.0, 0.0, 0.0, 1.0, 0.0, 1.0, 1.0, 0.5, 1.0, 0.933, 0.75, 0.933, 0.25, 0.5, 0.0, 0.06699, 0.25, 0.06699, 0.75, 0.5, 1.0, 0.9755, 0.6545, 0.7939, 0.09549, 0.2061, 0.09549, 0.02447, 0.6545])
me_cube.materials.append(mat_material)
me_cube.use_remesh_preserve_volume = False
me_cube.use_remesh_preserve_attributes = False
me_cube.use_mirror_vertex_groups = False
me_cube.update()

# ---- objects
ob_lamp = bpy.data.objects.new('Lamp', light_lamp)
ob_camera = bpy.data.objects.new('Camera', cam_camera)
ob_cube = bpy.data.objects.new('Cube', me_cube)

# ---- transforms, parenting, visibility, modifiers, constraints
ob_lamp.location = (4.076, 1.005, 5.904)
ob_lamp.rotation_euler = (0.6503, 0.05522, 1.866)
ob_lamp.lock_rotations_4d = False
ob_lamp.empty_display_type = 'ARROWS'
ob_lamp.color = (0.0, 0.0, 0.0, 0.0)
ob_lamp.lineart.crease_threshold = 0.0
ob_camera.location = (7.481, -6.508, 5.344)
ob_camera.rotation_euler = (1.109, 0.01082, 0.8149)
ob_camera.lock_rotations_4d = False
ob_camera.empty_display_type = 'ARROWS'
ob_camera.color = (0.0, 0.0, 0.0, 0.0)
ob_camera.display_type = 'WIRE'
ob_camera.lineart.crease_threshold = 0.0
ob_cube.location = (0.0, 0.0, 0.0)
ob_cube.lock_rotations_4d = False
ob_cube.empty_display_type = 'ARROWS'
ob_cube.lineart.crease_threshold = 0.0

# ---- collection membership
col_collection_1.objects.link(ob_lamp)
col_collection_1.objects.link(ob_camera)
col_collection_1.objects.link(ob_cube)

# ---- scene / render settings (as saved in the file)
scene.camera = ob_camera
scene.frame_start = 1; scene.frame_end = 250; scene.frame_set(1)
scene.render.engine = 'BLENDER_EEVEE_NEXT'
scene.render.resolution_percentage = 50
scene.render.dither_intensity = 0.0
scene.cycles.use_denoising = False
scene.cycles.samples = 10
scene.cycles.sampling_pattern = 'TABULATED_SOBOL'
scene.cycles.light_sampling_threshold = 0.0
scene.cycles.use_adaptive_sampling = False
scene.cycles.use_light_tree = False
scene.cycles.blur_glossy = 0.0
scene.cycles.pixel_filter_type = 'GAUSSIAN'
scene.cycles.sample_clamp_indirect = 0.0
scene.view_settings.view_transform = 'Standard'
bpy.context.view_layer.update()
